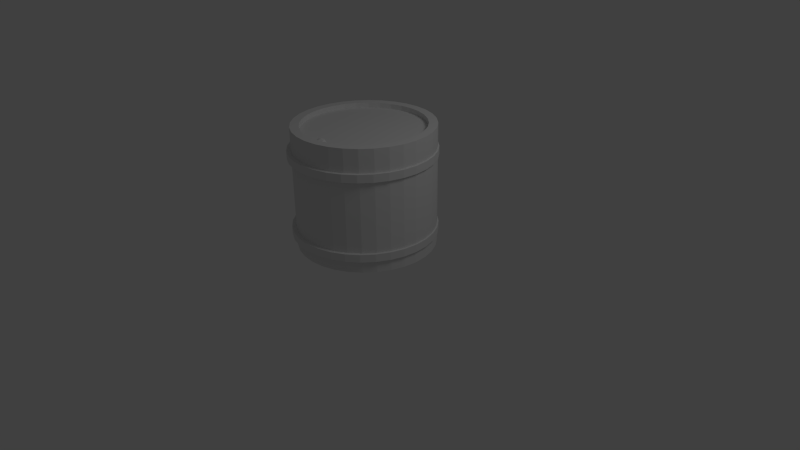 # Source: Barrel.blend  (saved by Blender 2.58.0; exported with 4.5.12 LTS)
import bpy
from mathutils import Matrix  # noqa: F401  (used for matrix-valued properties, if any)

bpy.ops.wm.read_factory_settings(use_empty=True)
scene = bpy.context.scene
scene.name = 'Scene'

# ---- collections
col_collection_1 = bpy.data.collections.new('Collection 1'); scene.collection.children.link(col_collection_1)

# ---- world
world_world = bpy.data.worlds.new('World'); scene.world = world_world
world_world.color = (0.05088, 0.05088, 0.05088)
world_world.use_sun_shadow = False
world_world.sun_shadow_jitter_overblur = 0.0
world_world.cycles.sampling_method = 'MANUAL'
world_world.cycles.sample_map_resolution = 256

# ---- cameras
cam_camera = bpy.data.cameras.new('Camera')
cam_camera.clip_end = 100.0
cam_camera.lens = 35.0
cam_camera.ortho_scale = 7.314
cam_camera.dof.focus_distance = 0.0
cam_camera.dof.aperture_fstop = 128.0

# ---- lights
light_lamp = bpy.data.lights.new('Lamp', 'POINT')
light_lamp.transmission_factor = 0.0
light_lamp.cutoff_distance = 30.0
light_lamp.energy = 100.0
light_lamp.shadow_buffer_clip_start = 1.001
light_lamp.shadow_soft_size = 1.0
light_lamp.shadow_maximum_resolution = 0.006
light_lamp.use_absolute_resolution = True
light_lamp.cycles.use_multiple_importance_sampling = False

# ---- meshes
me_circle = bpy.data.meshes.new('Circle')
me_circle.from_pydata([(0.0, 1.0, 0.0), (0.1951, 0.9808, 0.0), (0.3827, 0.9239, 0.0), (0.5556, 0.8315, 0.0), (0.7071, 0.7071, 0.0), (0.8315, 0.5556, 0.0), (0.9239, 0.3827, 0.0), (0.9808, 0.1951, 0.0), (1.0, 7.55e-08, 0.0), (0.9808, -0.1951, 0.0), (0.9239, -0.3827, 0.0), (0.8315, -0.5556, 0.0), (0.7071, -0.7071, 0.0), (0.5556, -0.8315, 0.0), (0.3827, -0.9239, 0.0), (0.1951, -0.9808, 0.0), (-3.258e-07, -1.0, 0.0), (-0.1951, -0.9808, 0.0), (-0.3827, -0.9239, 0.0), (-0.5556, -0.8315, 0.0), (-0.7071, -0.7071, 0.0), (-0.8315, -0.5556, 0.0), (-0.9239, -0.3827, 0.0), (-0.9808, -0.1951, 0.0), (-1.0, 9.656e-07, 0.0), (-0.9808, 0.1951, 0.0), (-0.9239, 0.3827, 0.0), (-0.8315, 0.5556, 0.0), (-0.7071, 0.7071, 0.0), (-0.5556, 0.8315, 0.0), (-0.3827, 0.9239, 0.0), (-0.1951, 0.9808, 0.0), (0.0, 0.0, 0.0), (-0.1951, 0.9808, 1.75), (-0.3827, 0.9239, 1.75), (-0.5556, 0.8315, 1.75), (-0.7071, 0.7071, 1.75), (-0.8315, 0.5556, 1.75), (-0.9239, 0.3827, 1.75), (-0.9808, 0.1951, 1.75), (-1.0, 9.656e-07, 1.75), (-0.9808, -0.1951, 1.75), (-0.9239, -0.3827, 1.75), (-0.8315, -0.5556, 1.75), (-0.7071, -0.7071, 1.75), (-0.5556, -0.8315, 1.75), (-0.3827, -0.9239, 1.75), (-0.1951, -0.9808, 1.75), (-3.258e-07, -1.0, 1.75), (0.1951, -0.9808, 1.75), (0.3827, -0.9239, 1.75), (0.5556, -0.8315, 1.75), (0.7071, -0.7071, 1.75), (0.8315, -0.5556, 1.75), (0.9239, -0.3827, 1.75), (0.9808, -0.1951, 1.75), (1.0, 7.55e-08, 1.75), (0.9808, 0.1951, 1.75), (0.9239, 0.3827, 1.75), (0.8315, 0.5556, 1.75), (0.7071, 0.7071, 1.75), (0.5556, 0.8315, 1.75), (0.3827, 0.9239, 1.75), (0.1951, 0.9808, 1.75), (0.0, 1.0, 1.75), (-0.09754, 0.9904, 1.75), (-0.2889, 0.9523, 1.75), (-0.4691, 0.8777, 1.75), (-0.6313, 0.7693, 1.75), (-0.7693, 0.6313, 1.75), (-0.8777, 0.4691, 1.75), (-0.9523, 0.2889, 1.75), (-0.9904, 0.09755, 1.75), (-0.9904, -0.09754, 1.75), (-0.9523, -0.2889, 1.75), (-0.8777, -0.4691, 1.75), (-0.7693, -0.6313, 1.75), (-0.6313, -0.7693, 1.75), (-0.4691, -0.8777, 1.75), (-0.2889, -0.9523, 1.75), (-0.09755, -0.9904, 1.75), (0.09754, -0.9904, 1.75), (0.2889, -0.9523, 1.75), (0.4691, -0.8777, 1.75), (0.6313, -0.7693, 1.75), (0.7693, -0.6313, 1.75), (0.8777, -0.4691, 1.75), (0.9523, -0.2889, 1.75), (0.9904, -0.09755, 1.75), (0.9904, 0.09755, 1.75), (0.9523, 0.2889, 1.75), (0.8777, 0.4691, 1.75), (0.7693, 0.6313, 1.75), (0.6313, 0.7693, 1.75), (0.4691, 0.8777, 1.75), (0.2889, 0.9523, 1.75), (0.09755, 0.9904, 1.75), (-0.04877, 0.9952, 1.75), (-0.1463, 0.9856, 1.75), (-0.3358, 0.9381, 1.75), (-0.242, 0.9666, 1.75), (-0.5123, 0.8546, 1.75), (-0.4259, 0.9008, 1.75), (-0.6692, 0.7382, 1.75), (-0.5935, 0.8004, 1.75), (-0.8004, 0.5935, 1.75), (-0.7382, 0.6692, 1.75), (-0.8546, 0.5123, 1.75), (-0.9008, 0.4259, 1.75), (-0.9666, 0.242, 1.75), (-0.9381, 0.3358, 1.75), (-0.9856, 0.1463, 1.75), (-0.9952, 0.04877, 1.75), (-0.9856, -0.1463, 1.75), (-0.9952, -0.04877, 1.75), (-0.9666, -0.242, 1.75), (-0.9381, -0.3358, 1.75), (-0.9008, -0.4259, 1.75), (-0.8546, -0.5123, 1.75), (-0.7382, -0.6692, 1.75), (-0.8004, -0.5935, 1.75), (-0.5935, -0.8004, 1.75), (-0.6692, -0.7382, 1.75), (-0.4259, -0.9008, 1.75), (-0.5123, -0.8546, 1.75), (-0.242, -0.9666, 1.75), (-0.3358, -0.9381, 1.75), (-0.04877, -0.9952, 1.75), (-0.1463, -0.9856, 1.75), (0.04877, -0.9952, 1.75), (0.1463, -0.9856, 1.75), (0.242, -0.9666, 1.75), (0.3358, -0.9381, 1.75), (0.4259, -0.9008, 1.75), (0.5123, -0.8546, 1.75), (0.5935, -0.8004, 1.75), (0.6692, -0.7382, 1.75), (0.7382, -0.6692, 1.75), (0.8004, -0.5935, 1.75), (0.8546, -0.5123, 1.75), (0.9008, -0.4259, 1.75), (0.9381, -0.3358, 1.75), (0.9666, -0.242, 1.75), (0.9856, -0.1463, 1.75), (0.9952, -0.04877, 1.75), (0.9952, 0.04877, 1.75), (0.9856, 0.1463, 1.75), (0.9666, 0.242, 1.75), (0.9381, 0.3358, 1.75), (0.9008, 0.4259, 1.75), (0.8546, 0.5123, 1.75), (0.8004, 0.5935, 1.75), (0.7382, 0.6692, 1.75), (0.6692, 0.7382, 1.75), (0.5935, 0.8004, 1.75), (0.5123, 0.8546, 1.75), (0.4259, 0.9008, 1.75), (0.3358, 0.9381, 1.75), (0.242, 0.9666, 1.75), (0.1463, 0.9856, 1.75), (0.04877, 0.9952, 1.75), (-0.02439, 0.9976, 1.75), (-0.07316, 0.9928, 1.75), (-0.1707, 0.9832, 1.75), (-0.1219, 0.988, 1.75), (-0.3592, 0.931, 1.75), (-0.3123, 0.9452, 1.75), (-0.2185, 0.9737, 1.75), (-0.2654, 0.9594, 1.75), (-0.534, 0.843, 1.75), (-0.4907, 0.8661, 1.75), (-0.4043, 0.9123, 1.75), (-0.4475, 0.8892, 1.75), (-0.6882, 0.7227, 1.75), (-0.6503, 0.7537, 1.75), (-0.5745, 0.8159, 1.75), (-0.6124, 0.7848, 1.75), (-0.8159, 0.5745, 1.75), (-0.7848, 0.6124, 1.75), (-0.7227, 0.6882, 1.75), (-0.7537, 0.6503, 1.75), (-0.843, 0.534, 1.75), (-0.8661, 0.4907, 1.75), (-0.9123, 0.4043, 1.75), (-0.8892, 0.4475, 1.75), (-0.9737, 0.2185, 1.75), (-0.9594, 0.2654, 1.75), (-0.931, 0.3592, 1.75), (-0.9452, 0.3123, 1.75), (-0.9832, 0.1707, 1.75), (-0.988, 0.1219, 1.75), (-0.9976, 0.02439, 1.75), (-0.9928, 0.07316, 1.75), (-0.9832, -0.1707, 1.75), (-0.988, -0.1219, 1.75), (-0.9976, -0.02439, 1.75), (-0.9928, -0.07316, 1.75), (-0.9737, -0.2185, 1.75), (-0.9594, -0.2654, 1.75), (-0.931, -0.3592, 1.75), (-0.9452, -0.3123, 1.75), (-0.9123, -0.4043, 1.75), (-0.8892, -0.4475, 1.75), (-0.843, -0.534, 1.75), (-0.8661, -0.4907, 1.75), (-0.7227, -0.6882, 1.75), (-0.7537, -0.6503, 1.75), (-0.8159, -0.5745, 1.75), (-0.7848, -0.6124, 1.75), (-0.5745, -0.8159, 1.75), (-0.6124, -0.7848, 1.75), (-0.6882, -0.7227, 1.75), (-0.6503, -0.7537, 1.75), (-0.4043, -0.9123, 1.75), (-0.4475, -0.8892, 1.75), (-0.534, -0.843, 1.75), (-0.4907, -0.8661, 1.75), (-0.2185, -0.9737, 1.75), (-0.2654, -0.9594, 1.75), (-0.3592, -0.931, 1.75), (-0.3123, -0.9452, 1.75), (-0.02439, -0.9976, 1.75), (-0.07316, -0.9928, 1.75), (-0.1707, -0.9832, 1.75), (-0.1219, -0.988, 1.75), (0.02439, -0.9976, 1.75), (0.07316, -0.9928, 1.75), (0.1707, -0.9832, 1.75), (0.1219, -0.988, 1.75), (0.2185, -0.9737, 1.75), (0.2654, -0.9594, 1.75), (0.3592, -0.931, 1.75), (0.3123, -0.9452, 1.75), (0.4043, -0.9123, 1.75), (0.4475, -0.8892, 1.75), (0.534, -0.843, 1.75), (0.4907, -0.8661, 1.75), (0.5745, -0.8159, 1.75), (0.6124, -0.7848, 1.75), (0.6882, -0.7227, 1.75), (0.6503, -0.7537, 1.75), (0.7227, -0.6882, 1.75), (0.7537, -0.6503, 1.75), (0.8159, -0.5745, 1.75), (0.7848, -0.6124, 1.75), (0.843, -0.534, 1.75), (0.8661, -0.4907, 1.75), (0.9123, -0.4043, 1.75), (0.8892, -0.4475, 1.75), (0.931, -0.3592, 1.75), (0.9452, -0.3123, 1.75), (0.9737, -0.2185, 1.75), (0.9594, -0.2654, 1.75), (0.9832, -0.1707, 1.75), (0.988, -0.1219, 1.75), (0.9976, -0.02439, 1.75), (0.9928, -0.07316, 1.75), (0.9976, 0.02439, 1.75), (0.9928, 0.07316, 1.75), (0.9832, 0.1707, 1.75), (0.988, 0.1219, 1.75), (0.9737, 0.2185, 1.75), (0.9594, 0.2654, 1.75), (0.931, 0.3592, 1.75), (0.9452, 0.3123, 1.75), (0.9123, 0.4043, 1.75), (0.8892, 0.4475, 1.75), (0.843, 0.534, 1.75), (0.8661, 0.4907, 1.75), (0.8159, 0.5745, 1.75), (0.7848, 0.6124, 1.75), (0.7227, 0.6882, 1.75), (0.7537, 0.6503, 1.75), (0.6882, 0.7227, 1.75), (0.6503, 0.7537, 1.75), (0.5745, 0.8159, 1.75), (0.6124, 0.7848, 1.75), (0.534, 0.843, 1.75), (0.4907, 0.8661, 1.75), (0.4043, 0.9123, 1.75), (0.4475, 0.8892, 1.75), (0.3592, 0.931, 1.75), (0.3123, 0.9452, 1.75), (0.2185, 0.9737, 1.75), (0.2654, 0.9594, 1.75), (0.1707, 0.9832, 1.75), (0.1219, 0.988, 1.75), (0.02439, 0.9976, 1.75), (0.07316, 0.9928, 1.75), (0.0, 0.875, 1.75), (0.1707, 0.8582, 1.75), (0.3348, 0.8084, 1.75), (0.4861, 0.7275, 1.75), (0.6187, 0.6187, 1.75), (0.7275, 0.4861, 1.75), (0.8084, 0.3348, 1.75), (0.8582, 0.1707, 1.75), (0.875, 6.606e-08, 1.75), (0.8582, -0.1707, 1.75), (0.8084, -0.3348, 1.75), (0.7275, -0.4861, 1.75), (0.6187, -0.6187, 1.75), (0.4861, -0.7275, 1.75), (0.3348, -0.8084, 1.75), (0.1707, -0.8582, 1.75), (-2.851e-07, -0.875, 1.75), (-0.1707, -0.8582, 1.75), (-0.3348, -0.8084, 1.75), (-0.4861, -0.7275, 1.75), (-0.6187, -0.6187, 1.75), (-0.7275, -0.4861, 1.75), (-0.8084, -0.3348, 1.75), (-0.8582, -0.1707, 1.75), (-0.875, 8.449e-07, 1.75), (-0.8582, 0.1707, 1.75), (-0.8084, 0.3348, 1.75), (-0.7275, 0.4861, 1.75), (-0.6187, 0.6187, 1.75), (-0.4861, 0.7275, 1.75), (-0.3348, 0.8084, 1.75), (-0.1707, 0.8582, 1.75), (0.09755, 0.8654, 1.75), (0.07316, 0.8678, 1.75), (0.2645, 0.8297, 1.75), (0.2411, 0.8368, 1.75), (0.4213, 0.7622, 1.75), (0.3997, 0.7737, 1.75), (0.5619, 0.6654, 1.75), (0.543, 0.6809, 1.75), (0.6809, 0.543, 1.75), (0.6654, 0.5619, 1.75), (0.7737, 0.3997, 1.75), (0.7622, 0.4213, 1.75), (0.8368, 0.2411, 1.75), (0.8297, 0.2645, 1.75), (0.8678, 0.07316, 1.75), (0.8654, 0.09755, 1.75), (0.8654, -0.09755, 1.75), (0.8678, -0.07316, 1.75), (0.8297, -0.2645, 1.75), (0.8368, -0.2411, 1.75), (0.7622, -0.4213, 1.75), (0.7737, -0.3997, 1.75), (0.6654, -0.5619, 1.75), (0.6809, -0.543, 1.75), (0.543, -0.6809, 1.75), (0.5619, -0.6654, 1.75), (0.3997, -0.7737, 1.75), (0.4213, -0.7622, 1.75), (0.2411, -0.8368, 1.75), (0.2645, -0.8297, 1.75), (0.07316, -0.8678, 1.75), (0.09754, -0.8654, 1.75), (-0.09755, -0.8654, 1.75), (-0.07316, -0.8678, 1.75), (-0.2645, -0.8297, 1.75), (-0.2411, -0.8368, 1.75), (-0.4213, -0.7622, 1.75), (-0.3997, -0.7737, 1.75), (-0.5619, -0.6654, 1.75), (-0.543, -0.6809, 1.75), (-0.6809, -0.5429, 1.75), (-0.6654, -0.5619, 1.75), (-0.7737, -0.3997, 1.75), (-0.7622, -0.4213, 1.75), (-0.8368, -0.2411, 1.75), (-0.8297, -0.2645, 1.75), (-0.8678, -0.07316, 1.75), (-0.8654, -0.09754, 1.75), (-0.8654, 0.09755, 1.75), (-0.8678, 0.07316, 1.75), (-0.8297, 0.2645, 1.75), (-0.8368, 0.2411, 1.75), (-0.7622, 0.4213, 1.75), (-0.7737, 0.3997, 1.75), (-0.6654, 0.5619, 1.75), (-0.6809, 0.543, 1.75), (-0.5429, 0.6809, 1.75), (-0.5619, 0.6654, 1.75), (-0.3997, 0.7737, 1.75), (-0.4213, 0.7622, 1.75), (-0.2411, 0.8368, 1.75), (-0.2645, 0.8297, 1.75), (-0.07316, 0.8678, 1.75), (-0.09754, 0.8654, 1.75), (0.1463, 0.8606, 1.75), (0.1219, 0.863, 1.75), (0.04877, 0.8702, 1.75), (0.02439, 0.8726, 1.75), (0.3114, 0.8155, 1.75), (0.2879, 0.8226, 1.75), (0.2176, 0.844, 1.75), (0.1942, 0.8511, 1.75), (0.4645, 0.7391, 1.75), (0.4429, 0.7506, 1.75), (0.3781, 0.7853, 1.75), (0.3565, 0.7968, 1.75), (0.5998, 0.6343, 1.75), (0.5808, 0.6498, 1.75), (0.524, 0.6964, 1.75), (0.5051, 0.712, 1.75), (0.712, 0.5051, 1.75), (0.6964, 0.524, 1.75), (0.6498, 0.5808, 1.75), (0.6343, 0.5998, 1.75), (0.7968, 0.3565, 1.75), (0.7853, 0.3781, 1.75), (0.7506, 0.4429, 1.75), (0.7391, 0.4645, 1.75), (0.8511, 0.1942, 1.75), (0.844, 0.2176, 1.75), (0.8226, 0.2879, 1.75), (0.8155, 0.3114, 1.75), (0.8726, 0.02439, 1.75), (0.8702, 0.04877, 1.75), (0.863, 0.1219, 1.75), (0.8606, 0.1463, 1.75), (0.8606, -0.1463, 1.75), (0.863, -0.1219, 1.75), (0.8702, -0.04877, 1.75), (0.8726, -0.02439, 1.75), (0.8155, -0.3114, 1.75), (0.8226, -0.2879, 1.75), (0.844, -0.2176, 1.75), (0.8511, -0.1942, 1.75), (0.7391, -0.4645, 1.75), (0.7506, -0.4429, 1.75), (0.7853, -0.3781, 1.75), (0.7968, -0.3565, 1.75), (0.6343, -0.5998, 1.75), (0.6498, -0.5808, 1.75), (0.6964, -0.524, 1.75), (0.712, -0.5051, 1.75), (0.5051, -0.712, 1.75), (0.524, -0.6964, 1.75), (0.5808, -0.6498, 1.75), (0.5998, -0.6343, 1.75), (0.3565, -0.7968, 1.75), (0.3781, -0.7853, 1.75), (0.4429, -0.7506, 1.75), (0.4645, -0.7391, 1.75), (0.1942, -0.8511, 1.75), (0.2176, -0.844, 1.75), (0.2879, -0.8226, 1.75), (0.3114, -0.8155, 1.75), (0.02439, -0.8726, 1.75), (0.04877, -0.8702, 1.75), (0.1219, -0.863, 1.75), (0.1463, -0.8606, 1.75), (-0.1463, -0.8606, 1.75), (-0.1219, -0.863, 1.75), (-0.04877, -0.8702, 1.75), (-0.02439, -0.8726, 1.75), (-0.3114, -0.8155, 1.75), (-0.288, -0.8226, 1.75), (-0.2176, -0.844, 1.75), (-0.1942, -0.8511, 1.75), (-0.4645, -0.7391, 1.75), (-0.4429, -0.7506, 1.75), (-0.3781, -0.7853, 1.75), (-0.3565, -0.7968, 1.75), (-0.5998, -0.6343, 1.75), (-0.5808, -0.6498, 1.75), (-0.524, -0.6964, 1.75), (-0.5051, -0.712, 1.75), (-0.712, -0.5051, 1.75), (-0.6964, -0.524, 1.75), (-0.6498, -0.5808, 1.75), (-0.6343, -0.5998, 1.75), (-0.7968, -0.3565, 1.75), (-0.7853, -0.3781, 1.75), (-0.7506, -0.4429, 1.75), (-0.7391, -0.4645, 1.75), (-0.8511, -0.1942, 1.75), (-0.844, -0.2176, 1.75), (-0.8226, -0.2879, 1.75), (-0.8155, -0.3114, 1.75), (-0.8726, -0.02439, 1.75), (-0.8702, -0.04877, 1.75), (-0.863, -0.1219, 1.75), (-0.8606, -0.1463, 1.75), (-0.8606, 0.1463, 1.75), (-0.863, 0.1219, 1.75), (-0.8702, 0.04877, 1.75), (-0.8726, 0.02439, 1.75), (-0.8155, 0.3114, 1.75), (-0.8226, 0.288, 1.75), (-0.844, 0.2176, 1.75), (-0.8511, 0.1942, 1.75), (-0.7391, 0.4645, 1.75), (-0.7506, 0.4429, 1.75), (-0.7853, 0.3781, 1.75), (-0.7968, 0.3565, 1.75), (-0.6343, 0.5998, 1.75), (-0.6498, 0.5808, 1.75), (-0.6964, 0.524, 1.75), (-0.712, 0.5051, 1.75), (-0.5051, 0.712, 1.75), (-0.524, 0.6964, 1.75), (-0.5808, 0.6498, 1.75), (-0.5998, 0.6343, 1.75), (-0.3565, 0.7968, 1.75), (-0.3781, 0.7853, 1.75), (-0.4429, 0.7506, 1.75), (-0.4645, 0.7391, 1.75), (-0.1942, 0.8511, 1.75), (-0.2176, 0.844, 1.75), (-0.2879, 0.8226, 1.75), (-0.3114, 0.8155, 1.75), (-0.1463, 0.8606, 1.75), (-0.1219, 0.863, 1.75), (-0.04877, 0.8702, 1.75), (-0.02439, 0.8726, 1.75), (0.0, 0.875, 1.676), (-0.02439, 0.8726, 1.676), (-0.04877, 0.8702, 1.676), (-0.07316, 0.8678, 1.676), (-0.09754, 0.8654, 1.676), (-0.1219, 0.863, 1.676), (-0.1463, 0.8606, 1.676), (-0.1707, 0.8582, 1.676), (-0.2645, 0.8297, 1.676), (-0.2879, 0.8226, 1.676), (-0.3348, 0.8084, 1.676), (-0.3114, 0.8155, 1.676), (-0.2411, 0.8368, 1.676), (-0.1942, 0.8511, 1.676), (-0.2176, 0.844, 1.676), (-0.4213, 0.7622, 1.676), (-0.4429, 0.7506, 1.676), (-0.4861, 0.7275, 1.676), (-0.4645, 0.7391, 1.676), (-0.3997, 0.7737, 1.676), (-0.3565, 0.7968, 1.676), (-0.3781, 0.7853, 1.676), (-0.5619, 0.6654, 1.676), (-0.5808, 0.6498, 1.676), (-0.6187, 0.6187, 1.676), (-0.5998, 0.6343, 1.676), (-0.5429, 0.6809, 1.676), (-0.5051, 0.712, 1.676), (-0.524, 0.6964, 1.676), (-0.6809, 0.543, 1.676), (-0.6964, 0.524, 1.676), (-0.7275, 0.4861, 1.676), (-0.712, 0.5051, 1.676), (-0.6654, 0.5619, 1.676), (-0.6343, 0.5998, 1.676), (-0.6498, 0.5808, 1.676), (-0.7737, 0.3997, 1.676), (-0.7853, 0.3781, 1.676), (-0.8084, 0.3348, 1.676), (-0.7968, 0.3565, 1.676), (-0.7622, 0.4213, 1.676), (-0.7391, 0.4645, 1.676), (-0.7506, 0.4429, 1.676), (-0.8368, 0.2411, 1.676), (-0.844, 0.2176, 1.676), (-0.8582, 0.1707, 1.676), (-0.8511, 0.1942, 1.676), (-0.8297, 0.2645, 1.676), (-0.8155, 0.3114, 1.676), (-0.8226, 0.288, 1.676), (-0.8678, 0.07316, 1.676), (-0.8702, 0.04877, 1.676), (-0.875, 8.449e-07, 1.676), (-0.8726, 0.02439, 1.676), (-0.8654, 0.09755, 1.676), (-0.8606, 0.1463, 1.676), (-0.863, 0.1219, 1.676), (-0.8654, -0.09754, 1.676), (-0.863, -0.1219, 1.676), (-0.8582, -0.1707, 1.676), (-0.8606, -0.1463, 1.676), (-0.8678, -0.07316, 1.676), (-0.8726, -0.02439, 1.676), (-0.8702, -0.04877, 1.676), (-0.8297, -0.2645, 1.676), (-0.8226, -0.2879, 1.676), (-0.8084, -0.3348, 1.676), (-0.8155, -0.3114, 1.676), (-0.8368, -0.2411, 1.676), (-0.8511, -0.1942, 1.676), (-0.844, -0.2176, 1.676), (-0.7622, -0.4213, 1.676), (-0.7506, -0.4429, 1.676), (-0.7275, -0.4861, 1.676), (-0.7391, -0.4645, 1.676), (-0.7737, -0.3997, 1.676), (-0.7968, -0.3565, 1.676), (-0.7853, -0.3781, 1.676), (-0.6654, -0.5619, 1.676), (-0.6498, -0.5808, 1.676), (-0.6187, -0.6187, 1.676), (-0.6343, -0.5998, 1.676), (-0.6809, -0.5429, 1.676), (-0.712, -0.5051, 1.676), (-0.6964, -0.524, 1.676), (-0.543, -0.6809, 1.676), (-0.524, -0.6964, 1.676), (-0.4861, -0.7275, 1.676), (-0.5051, -0.712, 1.676), (-0.5619, -0.6654, 1.676), (-0.5998, -0.6343, 1.676), (-0.5808, -0.6498, 1.676), (-0.3997, -0.7737, 1.676), (-0.3781, -0.7853, 1.676), (-0.3348, -0.8084, 1.676), (-0.3565, -0.7968, 1.676), (-0.4213, -0.7622, 1.676), (-0.4645, -0.7391, 1.676), (-0.4429, -0.7506, 1.676), (-0.2411, -0.8368, 1.676), (-0.2176, -0.844, 1.676), (-0.1707, -0.8582, 1.676), (-0.1942, -0.8511, 1.676), (-0.2645, -0.8297, 1.676), (-0.3114, -0.8155, 1.676), (-0.288, -0.8226, 1.676), (-0.07316, -0.8678, 1.676), (-0.04877, -0.8702, 1.676), (-2.851e-07, -0.875, 1.676), (-0.02439, -0.8726, 1.676), (-0.09755, -0.8654, 1.676), (-0.1463, -0.8606, 1.676), (-0.1219, -0.863, 1.676), (0.09754, -0.8654, 1.676), (0.1219, -0.863, 1.676), (0.1707, -0.8582, 1.676), (0.1463, -0.8606, 1.676), (0.07316, -0.8678, 1.676), (0.02439, -0.8726, 1.676), (0.04877, -0.8702, 1.676), (0.2645, -0.8297, 1.676), (0.2879, -0.8226, 1.676), (0.3348, -0.8084, 1.676), (0.3114, -0.8155, 1.676), (0.2411, -0.8368, 1.676), (0.1942, -0.8511, 1.676), (0.2176, -0.844, 1.676), (0.4213, -0.7622, 1.676), (0.4429, -0.7506, 1.676), (0.4861, -0.7275, 1.676), (0.4645, -0.7391, 1.676), (0.3997, -0.7737, 1.676), (0.3565, -0.7968, 1.676), (0.3781, -0.7853, 1.676), (0.5619, -0.6654, 1.676), (0.5808, -0.6498, 1.676), (0.6187, -0.6187, 1.676), (0.5998, -0.6343, 1.676), (0.543, -0.6809, 1.676), (0.5051, -0.712, 1.676), (0.524, -0.6964, 1.676), (0.6809, -0.543, 1.676), (0.6964, -0.524, 1.676), (0.7275, -0.4861, 1.676), (0.712, -0.5051, 1.676), (0.6654, -0.5619, 1.676), (0.6343, -0.5998, 1.676), (0.6498, -0.5808, 1.676), (0.7737, -0.3997, 1.676), (0.7853, -0.3781, 1.676), (0.8084, -0.3348, 1.676), (0.7968, -0.3565, 1.676), (0.7622, -0.4213, 1.676), (0.7391, -0.4645, 1.676), (0.7506, -0.4429, 1.676), (0.8368, -0.2411, 1.676), (0.844, -0.2176, 1.676), (0.8582, -0.1707, 1.676), (0.8511, -0.1942, 1.676), (0.8297, -0.2645, 1.676), (0.8155, -0.3114, 1.676), (0.8226, -0.2879, 1.676), (0.8678, -0.07316, 1.676), (0.8702, -0.04877, 1.676), (0.875, 6.606e-08, 1.676), (0.8726, -0.02439, 1.676), (0.8654, -0.09755, 1.676), (0.8606, -0.1463, 1.676), (0.863, -0.1219, 1.676), (0.8654, 0.09755, 1.676), (0.863, 0.1219, 1.676), (0.8582, 0.1707, 1.676), (0.8606, 0.1463, 1.676), (0.8678, 0.07316, 1.676), (0.8726, 0.02439, 1.676), (0.8702, 0.04877, 1.676), (0.8297, 0.2645, 1.676), (0.8226, 0.2879, 1.676), (0.8084, 0.3348, 1.676), (0.8155, 0.3114, 1.676), (0.8368, 0.2411, 1.676), (0.8511, 0.1942, 1.676), (0.844, 0.2176, 1.676), (0.7622, 0.4213, 1.676), (0.7506, 0.4429, 1.676), (0.7275, 0.4861, 1.676), (0.7391, 0.4645, 1.676), (0.7737, 0.3997, 1.676), (0.7968, 0.3565, 1.676), (0.7853, 0.3781, 1.676), (0.6654, 0.5619, 1.676), (0.6498, 0.5808, 1.676), (0.6187, 0.6187, 1.676), (0.6343, 0.5998, 1.676), (0.6809, 0.543, 1.676), (0.712, 0.5051, 1.676), (0.6964, 0.524, 1.676), (0.543, 0.6809, 1.676), (0.524, 0.6964, 1.676), (0.4861, 0.7275, 1.676), (0.5051, 0.712, 1.676), (0.5619, 0.6654, 1.676), (0.5998, 0.6343, 1.676), (0.5808, 0.6498, 1.676), (0.3997, 0.7737, 1.676), (0.3781, 0.7853, 1.676), (0.3348, 0.8084, 1.676), (0.3565, 0.7968, 1.676), (0.4213, 0.7622, 1.676), (0.4645, 0.7391, 1.676), (0.4429, 0.7506, 1.676), (0.2411, 0.8368, 1.676), (0.2176, 0.844, 1.676), (0.1707, 0.8582, 1.676), (0.1942, 0.8511, 1.676), (0.2645, 0.8297, 1.676), (0.3114, 0.8155, 1.676), (0.2879, 0.8226, 1.676), (0.07316, 0.8678, 1.676), (0.04877, 0.8702, 1.676), (0.02439, 0.8726, 1.676), (0.09755, 0.8654, 1.676), (0.1463, 0.8606, 1.676), (0.1219, 0.863, 1.676), (-0.02439, 0.6226, 1.676), (-0.02439, 0.7476, 1.676), (-0.04877, 0.7452, 1.676), (0.0, 0.5, 1.676), (0.0, 0.625, 1.676), (0.0, 0.75, 1.676), (-0.1219, 0.613, 1.676), (-0.1219, 0.738, 1.676), (-0.1463, 0.7356, 1.676), (-0.09754, 0.4904, 1.676), (-0.09754, 0.6154, 1.676), (-0.09754, 0.7404, 1.676), (-0.07316, 0.7428, 1.676), (-0.07316, 0.6178, 1.676), (-0.07316, 0.4928, 1.676), (-0.04877, 0.4952, 1.676), (-0.04877, 0.6202, 1.676), (-0.02439, 0.4976, 1.676), (-0.02439, 0.1226, 1.676), (-0.02439, 0.2476, 1.676), (-0.04877, 0.2452, 1.676), (0.0, 0.0, 1.676), (0.0, 0.125, 1.676), (0.0, 0.25, 1.676), (-0.02439, 0.3726, 1.676), (0.0, 0.375, 1.676), (-0.04877, 0.3702, 1.676), (-0.07316, 0.3678, 1.676), (-0.2401, 0.7071, 1.676), (-0.287, 0.6929, 1.676), (-0.2636, 0.7, 1.676), (-0.2157, 0.5845, 1.676), (-0.2392, 0.5774, 1.676), (-0.1913, 0.4619, 1.676), (-0.09661, 0.3607, 1.676), (-0.121, 0.4833, 1.676), (-0.1444, 0.4762, 1.676), (-0.1201, 0.3536, 1.676), (-0.1435, 0.3465, 1.676), (-0.09567, 0.231, 1.676), (-0.1679, 0.4691, 1.676), (-0.07222, 0.2381, 1.676), (-0.04784, 0.1155, 1.676), (-0.1923, 0.5917, 1.676), (-0.1688, 0.5988, 1.676), (-0.1454, 0.6059, 1.676), (-0.1932, 0.7214, 1.676), (-0.2167, 0.7142, 1.676), (-0.1698, 0.7285, 1.676), (-0.3735, 0.6467, 1.676), (-0.4167, 0.6236, 1.676), (-0.3951, 0.6352, 1.676), (-0.3256, 0.5312, 1.676), (-0.3472, 0.5197, 1.676), (-0.2778, 0.4157, 1.676), (-0.1651, 0.3349, 1.676), (-0.213, 0.4504, 1.676), (-0.2346, 0.4388, 1.676), (-0.1867, 0.3234, 1.676), (-0.2083, 0.3118, 1.676), (-0.1389, 0.2079, 1.676), (-0.2562, 0.4273, 1.676), (-0.1173, 0.2194, 1.676), (-0.06945, 0.1039, 1.676), (-0.304, 0.5428, 1.676), (-0.2824, 0.5543, 1.676), (-0.2608, 0.5659, 1.676), (-0.3302, 0.6698, 1.676), (-0.3518, 0.6583, 1.676), (-0.3086, 0.6814, 1.676), (-0.4924, 0.5614, 1.676), (-0.5303, 0.5303, 1.676), (-0.5114, 0.5459, 1.676), (-0.423, 0.4575, 1.676), (-0.4419, 0.4419, 1.676), (-0.3536, 0.3536, 1.676), (-0.2273, 0.2963, 1.676), (-0.2967, 0.4002, 1.676), (-0.3157, 0.3846, 1.676), (-0.2462, 0.2807, 1.676), (-0.2652, 0.2652, 1.676), (-0.1768, 0.1768, 1.676), (-0.3346, 0.3691, 1.676), (-0.1578, 0.1923, 1.676), (-0.08839, 0.08839, 1.676), (-0.4041, 0.473, 1.676), (-0.3851, 0.4886, 1.676), (-0.3662, 0.5041, 1.676), (-0.4546, 0.5925, 1.676), (-0.4735, 0.577, 1.676), (-0.4356, 0.6081, 1.676), (-0.5925, 0.4546, 1.676), (-0.6236, 0.4167, 1.676), (-0.6081, 0.4356, 1.676), (-0.5041, 0.3662, 1.676), (-0.5197, 0.3472, 1.676), (-0.4157, 0.2778, 1.676), (-0.2807, 0.2462, 1.676), (-0.3691, 0.3346, 1.676), (-0.3846, 0.3157, 1.676), (-0.2963, 0.2273, 1.676), (-0.3118, 0.2083, 1.676), (-0.2079, 0.1389, 1.676), (-0.4002, 0.2967, 1.676), (-0.1923, 0.1578, 1.676), (-0.1039, 0.06945, 1.676), (-0.4886, 0.3851, 1.676), (-0.473, 0.4041, 1.676), (-0.4575, 0.423, 1.676), (-0.5614, 0.4924, 1.676), (-0.577, 0.4735, 1.676), (-0.5459, 0.5114, 1.676), (-0.6698, 0.3302, 1.676), (-0.6929, 0.287, 1.676), (-0.6814, 0.3086, 1.676), (-0.5659, 0.2608, 1.676), (-0.5774, 0.2392, 1.676), (-0.4619, 0.1913, 1.676), (-0.3234, 0.1867, 1.676), (-0.4273, 0.2562, 1.676), (-0.4388, 0.2346, 1.676), (-0.3349, 0.1651, 1.676), (-0.3465, 0.1435, 1.676), (-0.231, 0.09567, 1.676), (-0.4504, 0.213, 1.676), (-0.2194, 0.1173, 1.676), (-0.1155, 0.04784, 1.676), (-0.5543, 0.2824, 1.676), (-0.5428, 0.304, 1.676), (-0.5312, 0.3256, 1.676), (-0.6467, 0.3735, 1.676), (-0.6583, 0.3518, 1.676), (-0.6352, 0.3951, 1.676), (-0.7214, 0.1932, 1.676), (-0.7356, 0.1463, 1.676), (-0.7285, 0.1698, 1.676), (-0.6059, 0.1454, 1.676), (-0.613, 0.1219, 1.676), (-0.4904, 0.09755, 1.676), (-0.3536, 0.1201, 1.676), (-0.4691, 0.1679, 1.676), (-0.4762, 0.1444, 1.676), (-0.3607, 0.09661, 1.676), (-0.3678, 0.07316, 1.676), (-0.2452, 0.04877, 1.676), (-0.4833, 0.121, 1.676), (-0.2381, 0.07222, 1.676), (-0.1226, 0.02439, 1.676), (-0.5988, 0.1688, 1.676), (-0.5917, 0.1923, 1.676), (-0.5845, 0.2157, 1.676), (-0.7071, 0.2401, 1.676), (-0.7142, 0.2167, 1.676), (-0.7, 0.2636, 1.676), (-0.7452, 0.04877, 1.676), (-0.75, 7.242e-07, 1.676), (-0.7476, 0.02439, 1.676), (-0.6226, 0.02439, 1.676), (-0.625, 6.035e-07, 1.676), (-0.5, 4.828e-07, 1.676), (-0.3702, 0.04877, 1.676), (-0.4928, 0.07316, 1.676), (-0.4952, 0.04877, 1.676), (-0.3726, 0.02439, 1.676), (-0.375, 3.621e-07, 1.676), (-0.25, 2.414e-07, 1.676), (-0.4976, 0.02439, 1.676), (-0.2476, 0.02439, 1.676), (-0.125, 1.207e-07, 1.676), (-0.6202, 0.04877, 1.676), (-0.6178, 0.07316, 1.676), (-0.6154, 0.09755, 1.676), (-0.7404, 0.09755, 1.676), (-0.7428, 0.07316, 1.676), (-0.738, 0.1219, 1.676), (-0.7404, -0.09754, 1.676), (-0.7356, -0.1463, 1.676), (-0.738, -0.1219, 1.676), (-0.6154, -0.09754, 1.676), (-0.613, -0.1219, 1.676), (-0.4904, -0.09754, 1.676), (-0.3726, -0.02439, 1.676), (-0.4976, -0.02439, 1.676), (-0.4952, -0.04877, 1.676), (-0.3702, -0.04877, 1.676), (-0.3678, -0.07316, 1.676), (-0.2452, -0.04877, 1.676), (-0.4928, -0.07316, 1.676), (-0.2476, -0.02439, 1.676), (-0.1226, -0.02439, 1.676), (-0.6178, -0.07316, 1.676), (-0.6202, -0.04877, 1.676), (-0.6226, -0.02439, 1.676), (-0.7452, -0.04877, 1.676), (-0.7428, -0.07316, 1.676), (-0.7476, -0.02439, 1.676), (-0.7071, -0.2401, 1.676), (-0.6929, -0.287, 1.676), (-0.7, -0.2636, 1.676), (-0.5845, -0.2157, 1.676), (-0.5774, -0.2392, 1.676), (-0.4619, -0.1913, 1.676), (-0.3607, -0.09661, 1.676), (-0.4833, -0.121, 1.676), (-0.4762, -0.1444, 1.676), (-0.3536, -0.1201, 1.676), (-0.3465, -0.1435, 1.676), (-0.231, -0.09567, 1.676), (-0.4691, -0.1679, 1.676), (-0.2381, -0.07222, 1.676), (-0.1155, -0.04784, 1.676), (-0.5917, -0.1923, 1.676), (-0.5988, -0.1688, 1.676), (-0.6059, -0.1454, 1.676), (-0.7214, -0.1932, 1.676), (-0.7142, -0.2167, 1.676), (-0.7285, -0.1698, 1.676), (-0.6467, -0.3735, 1.676), (-0.6236, -0.4167, 1.676), (-0.6352, -0.3951, 1.676), (-0.5312, -0.3256, 1.676), (-0.5197, -0.3472, 1.676), (-0.4157, -0.2778, 1.676), (-0.3349, -0.1651, 1.676), (-0.4504, -0.213, 1.676), (-0.4388, -0.2346, 1.676), (-0.3234, -0.1867, 1.676), (-0.3118, -0.2083, 1.676), (-0.2079, -0.1389, 1.676), (-0.4273, -0.2562, 1.676), (-0.2194, -0.1173, 1.676), (-0.1039, -0.06945, 1.676), (-0.5428, -0.304, 1.676), (-0.5543, -0.2824, 1.676), (-0.5659, -0.2608, 1.676), (-0.6698, -0.3302, 1.676), (-0.6583, -0.3518, 1.676), (-0.6814, -0.3086, 1.676), (-0.5614, -0.4924, 1.676), (-0.5303, -0.5303, 1.676), (-0.5459, -0.5114, 1.676), (-0.4575, -0.423, 1.676), (-0.4419, -0.4419, 1.676), (-0.3536, -0.3536, 1.676), (-0.2963, -0.2273, 1.676), (-0.4002, -0.2967, 1.676), (-0.3846, -0.3157, 1.676), (-0.2807, -0.2462, 1.676), (-0.2652, -0.2652, 1.676), (-0.1768, -0.1768, 1.676), (-0.3691, -0.3346, 1.676), (-0.1923, -0.1578, 1.676), (-0.08839, -0.08839, 1.676), (-0.473, -0.4041, 1.676), (-0.4886, -0.3851, 1.676), (-0.5041, -0.3662, 1.676), (-0.5925, -0.4546, 1.676), (-0.577, -0.4735, 1.676), (-0.6081, -0.4356, 1.676), (-0.4546, -0.5925, 1.676), (-0.4167, -0.6236, 1.676), (-0.4356, -0.6081, 1.676), (-0.3662, -0.5041, 1.676), (-0.3472, -0.5197, 1.676), (-0.2778, -0.4157, 1.676), (-0.2462, -0.2807, 1.676), (-0.3346, -0.3691, 1.676), (-0.3157, -0.3846, 1.676), (-0.2273, -0.2963, 1.676), (-0.2083, -0.3118, 1.676), (-0.1389, -0.2079, 1.676), (-0.2967, -0.4002, 1.676), (-0.1578, -0.1923, 1.676), (-0.06945, -0.1039, 1.676), (-0.3851, -0.4886, 1.676), (-0.4041, -0.473, 1.676), (-0.423, -0.4575, 1.676), (-0.4924, -0.5614, 1.676), (-0.4735, -0.577, 1.676), (-0.5114, -0.5459, 1.676), (-0.3302, -0.6698, 1.676), (-0.287, -0.6929, 1.676), (-0.3086, -0.6814, 1.676), (-0.2608, -0.5659, 1.676), (-0.2392, -0.5774, 1.676), (-0.1913, -0.4619, 1.676), (-0.1867, -0.3234, 1.676), (-0.2562, -0.4273, 1.676), (-0.2346, -0.4388, 1.676), (-0.1651, -0.3349, 1.676), (-0.1435, -0.3465, 1.676), (-0.09567, -0.231, 1.676), (-0.213, -0.4504, 1.676), (-0.1173, -0.2194, 1.676), (-0.04784, -0.1155, 1.676), (-0.2824, -0.5543, 1.676), (-0.304, -0.5428, 1.676), (-0.3256, -0.5312, 1.676), (-0.3735, -0.6467, 1.676), (-0.3518, -0.6583, 1.676), (-0.3951, -0.6352, 1.676), (-0.1932, -0.7214, 1.676), (-0.1463, -0.7356, 1.676), (-0.1698, -0.7285, 1.676), (-0.1454, -0.6059, 1.676), (-0.1219, -0.613, 1.676), (-0.09755, -0.4904, 1.676), (-0.1201, -0.3536, 1.676), (-0.1679, -0.4691, 1.676), (-0.1444, -0.4762, 1.676), (-0.09661, -0.3607, 1.676), (-0.07316, -0.3678, 1.676), (-0.04877, -0.2452, 1.676), (-0.121, -0.4833, 1.676), (-0.07222, -0.2381, 1.676), (-0.02439, -0.1226, 1.676), (-0.1688, -0.5988, 1.676), (-0.1923, -0.5917, 1.676), (-0.2157, -0.5845, 1.676), (-0.2401, -0.7071, 1.676), (-0.2167, -0.7142, 1.676), (-0.2636, -0.7, 1.676), (-0.04877, -0.7452, 1.676), (-2.444e-07, -0.75, 1.676), (-0.02439, -0.7476, 1.676), (-0.02439, -0.6226, 1.676), (-2.037e-07, -0.625, 1.676), (-1.629e-07, -0.5, 1.676), (-0.04877, -0.3702, 1.676), (-0.07316, -0.4928, 1.676), (-0.04877, -0.4952, 1.676), (-0.02439, -0.3726, 1.676), (-1.222e-07, -0.375, 1.676), (-8.146e-08, -0.25, 1.676), (-0.02439, -0.4976, 1.676), (-0.02439, -0.2476, 1.676), (-4.073e-08, -0.125, 1.676), (-0.04877, -0.6202, 1.676), (-0.07316, -0.6178, 1.676), (-0.09755, -0.6154, 1.676), (-0.09755, -0.7404, 1.676), (-0.07316, -0.7428, 1.676), (-0.1219, -0.738, 1.676), (0.09754, -0.7404, 1.676), (0.1463, -0.7356, 1.676), (0.1219, -0.738, 1.676), (0.09754, -0.6154, 1.676), (0.1219, -0.613, 1.676), (0.09755, -0.4904, 1.676), (0.02439, -0.3726, 1.676), (0.02439, -0.4976, 1.676), (0.04877, -0.4952, 1.676), (0.04877, -0.3702, 1.676), (0.07316, -0.3678, 1.676), (0.04877, -0.2452, 1.676), (0.07316, -0.4928, 1.676), (0.02439, -0.2476, 1.676), (0.02439, -0.1226, 1.676), (0.07316, -0.6178, 1.676), (0.04877, -0.6202, 1.676), (0.02439, -0.6226, 1.676), (0.04877, -0.7452, 1.676), (0.07316, -0.7428, 1.676), (0.02439, -0.7476, 1.676), (0.2401, -0.7071, 1.676), (0.287, -0.6929, 1.676), (0.2636, -0.7, 1.676), (0.2157, -0.5845, 1.676), (0.2392, -0.5774, 1.676), (0.1913, -0.4619, 1.676), (0.09661, -0.3607, 1.676), (0.121, -0.4833, 1.676), (0.1444, -0.4762, 1.676), (0.1201, -0.3536, 1.676), (0.1435, -0.3465, 1.676), (0.09567, -0.231, 1.676), (0.1679, -0.4691, 1.676), (0.07222, -0.2381, 1.676), (0.04784, -0.1155, 1.676), (0.1923, -0.5917, 1.676), (0.1688, -0.5988, 1.676), (0.1454, -0.6059, 1.676), (0.1932, -0.7214, 1.676), (0.2167, -0.7142, 1.676), (0.1698, -0.7285, 1.676), (0.3735, -0.6467, 1.676), (0.4167, -0.6236, 1.676), (0.3951, -0.6352, 1.676), (0.3256, -0.5312, 1.676), (0.3472, -0.5197, 1.676), (0.2778, -0.4157, 1.676), (0.1651, -0.3349, 1.676), (0.213, -0.4504, 1.676), (0.2346, -0.4388, 1.676), (0.1867, -0.3234, 1.676), (0.2083, -0.3118, 1.676), (0.1389, -0.2079, 1.676), (0.2562, -0.4273, 1.676), (0.1173, -0.2194, 1.676), (0.06945, -0.1039, 1.676), (0.304, -0.5428, 1.676), (0.2824, -0.5543, 1.676), (0.2608, -0.5659, 1.676), (0.3302, -0.6698, 1.676), (0.3518, -0.6583, 1.676), (0.3086, -0.6814, 1.676), (0.4924, -0.5614, 1.676), (0.5303, -0.5303, 1.676), (0.5114, -0.5459, 1.676), (0.423, -0.4575, 1.676), (0.4419, -0.4419, 1.676), (0.3536, -0.3536, 1.676), (0.2273, -0.2963, 1.676), (0.2967, -0.4002, 1.676), (0.3157, -0.3846, 1.676), (0.2462, -0.2807, 1.676), (0.2652, -0.2652, 1.676), (0.1768, -0.1768, 1.676), (0.3346, -0.3691, 1.676), (0.1578, -0.1923, 1.676), (0.08839, -0.08839, 1.676), (0.4041, -0.473, 1.676), (0.3851, -0.4886, 1.676), (0.3662, -0.5041, 1.676), (0.4546, -0.5925, 1.676), (0.4735, -0.577, 1.676), (0.4356, -0.6081, 1.676), (0.5925, -0.4546, 1.676), (0.6236, -0.4167, 1.676), (0.6081, -0.4356, 1.676), (0.5041, -0.3662, 1.676), (0.5197, -0.3472, 1.676), (0.4157, -0.2778, 1.676), (0.2807, -0.2462, 1.676), (0.3691, -0.3346, 1.676), (0.3846, -0.3157, 1.676), (0.2963, -0.2273, 1.676), (0.3118, -0.2083, 1.676), (0.2079, -0.1389, 1.676), (0.4002, -0.2967, 1.676), (0.1923, -0.1578, 1.676), (0.1039, -0.06945, 1.676), (0.4886, -0.3851, 1.676), (0.473, -0.4041, 1.676), (0.4575, -0.423, 1.676), (0.5614, -0.4924, 1.676), (0.577, -0.4735, 1.676), (0.5459, -0.5114, 1.676), (0.6698, -0.3302, 1.676), (0.6929, -0.287, 1.676), (0.6814, -0.3086, 1.676), (0.5659, -0.2608, 1.676), (0.5774, -0.2392, 1.676), (0.4619, -0.1913, 1.676), (0.3234, -0.1867, 1.676), (0.4273, -0.2562, 1.676), (0.4388, -0.2346, 1.676), (0.3349, -0.1651, 1.676), (0.3465, -0.1435, 1.676), (0.231, -0.09567, 1.676), (0.4504, -0.213, 1.676), (0.2194, -0.1173, 1.676), (0.1155, -0.04784, 1.676), (0.5543, -0.2824, 1.676), (0.5428, -0.304, 1.676), (0.5312, -0.3256, 1.676), (0.6467, -0.3735, 1.676), (0.6583, -0.3518, 1.676), (0.6352, -0.3951, 1.676), (0.7214, -0.1932, 1.676), (0.7356, -0.1463, 1.676), (0.7285, -0.1698, 1.676), (0.6059, -0.1454, 1.676), (0.613, -0.1219, 1.676), (0.4904, -0.09755, 1.676), (0.3536, -0.1201, 1.676), (0.4691, -0.1679, 1.676), (0.4762, -0.1444, 1.676), (0.3607, -0.09661, 1.676), (0.3678, -0.07316, 1.676), (0.2452, -0.04877, 1.676), (0.4833, -0.121, 1.676), (0.2381, -0.07222, 1.676), (0.1226, -0.02439, 1.676), (0.5988, -0.1688, 1.676), (0.5917, -0.1923, 1.676), (0.5845, -0.2157, 1.676), (0.7071, -0.2401, 1.676), (0.7142, -0.2167, 1.676), (0.7, -0.2636, 1.676), (0.7452, -0.04877, 1.676), (0.75, 5.662e-08, 1.676), (0.7476, -0.02439, 1.676), (0.6226, -0.02439, 1.676), (0.625, 4.719e-08, 1.676), (0.5, 3.775e-08, 1.676), (0.3702, -0.04877, 1.676), (0.4928, -0.07316, 1.676), (0.4952, -0.04877, 1.676), (0.3726, -0.02439, 1.676), (0.375, 2.831e-08, 1.676), (0.25, 1.887e-08, 1.676), (0.4976, -0.02439, 1.676), (0.2476, -0.02439, 1.676), (0.125, 9.437e-09, 1.676), (0.6202, -0.04877, 1.676), (0.6178, -0.07316, 1.676), (0.6154, -0.09755, 1.676), (0.7404, -0.09755, 1.676), (0.7428, -0.07316, 1.676), (0.738, -0.1219, 1.676), (0.7404, 0.09755, 1.676), (0.7356, 0.1463, 1.676), (0.738, 0.1219, 1.676), (0.6154, 0.09755, 1.676), (0.613, 0.1219, 1.676), (0.4904, 0.09755, 1.676), (0.3726, 0.02439, 1.676), (0.4976, 0.02439, 1.676), (0.4952, 0.04877, 1.676), (0.3702, 0.04877, 1.676), (0.3678, 0.07316, 1.676), (0.2452, 0.04877, 1.676), (0.4928, 0.07316, 1.676), (0.2476, 0.02439, 1.676), (0.1226, 0.02439, 1.676), (0.6178, 0.07316, 1.676), (0.6202, 0.04877, 1.676), (0.6226, 0.02439, 1.676), (0.7452, 0.04877, 1.676), (0.7428, 0.07316, 1.676), (0.7476, 0.02439, 1.676), (0.7071, 0.2401, 1.676), (0.6929, 0.287, 1.676), (0.7, 0.2636, 1.676), (0.5845, 0.2157, 1.676), (0.5774, 0.2392, 1.676), (0.4619, 0.1913, 1.676), (0.3607, 0.09661, 1.676), (0.4833, 0.121, 1.676), (0.4762, 0.1444, 1.676), (0.3536, 0.1201, 1.676), (0.3465, 0.1435, 1.676), (0.231, 0.09567, 1.676), (0.4691, 0.1679, 1.676), (0.2381, 0.07222, 1.676), (0.1155, 0.04784, 1.676), (0.5917, 0.1923, 1.676), (0.5988, 0.1688, 1.676), (0.6059, 0.1454, 1.676), (0.7214, 0.1932, 1.676), (0.7142, 0.2167, 1.676), (0.7285, 0.1698, 1.676), (0.6467, 0.3735, 1.676), (0.6236, 0.4167, 1.676), (0.6352, 0.3951, 1.676), (0.5312, 0.3256, 1.676), (0.5197, 0.3472, 1.676), (0.4157, 0.2778, 1.676), (0.3349, 0.1651, 1.676), (0.4504, 0.213, 1.676), (0.4388, 0.2346, 1.676), (0.3234, 0.1867, 1.676), (0.3118, 0.2083, 1.676), (0.2079, 0.1389, 1.676), (0.4273, 0.2562, 1.676), (0.2194, 0.1173, 1.676), (0.1039, 0.06945, 1.676), (0.5428, 0.304, 1.676), (0.5543, 0.2824, 1.676), (0.5659, 0.2608, 1.676), (0.6698, 0.3302, 1.676), (0.6583, 0.3518, 1.676), (0.6814, 0.3086, 1.676), (0.5614, 0.4924, 1.676), (0.5303, 0.5303, 1.676), (0.5459, 0.5114, 1.676), (0.4575, 0.423, 1.676), (0.4419, 0.4419, 1.676), (0.3536, 0.3536, 1.676), (0.2963, 0.2273, 1.676), (0.4002, 0.2967, 1.676), (0.3846, 0.3157, 1.676), (0.2807, 0.2462, 1.676), (0.2652, 0.2652, 1.676), (0.1768, 0.1768, 1.676), (0.3691, 0.3346, 1.676), (0.1923, 0.1578, 1.676), (0.08839, 0.08839, 1.676), (0.473, 0.4041, 1.676), (0.4886, 0.3851, 1.676), (0.5041, 0.3662, 1.676), (0.5925, 0.4546, 1.676), (0.577, 0.4735, 1.676), (0.6081, 0.4356, 1.676), (0.4546, 0.5925, 1.676), (0.4167, 0.6236, 1.676), (0.4356, 0.6081, 1.676), (0.3662, 0.5041, 1.676), (0.3472, 0.5197, 1.676), (0.2778, 0.4157, 1.676), (0.2462, 0.2807, 1.676), (0.3346, 0.3691, 1.676), (0.3157, 0.3846, 1.676), (0.2273, 0.2963, 1.676), (0.2083, 0.3118, 1.676), (0.1389, 0.2079, 1.676), (0.2967, 0.4002, 1.676), (0.1578, 0.1923, 1.676), (0.06945, 0.1039, 1.676), (0.3851, 0.4886, 1.676), (0.4041, 0.473, 1.676), (0.423, 0.4575, 1.676), (0.4924, 0.5614, 1.676), (0.4735, 0.577, 1.676), (0.5114, 0.5459, 1.676), (0.3302, 0.6698, 1.676), (0.287, 0.6929, 1.676), (0.3086, 0.6814, 1.676), (0.2608, 0.5659, 1.676), (0.2392, 0.5774, 1.676), (0.1913, 0.4619, 1.676), (0.1867, 0.3234, 1.676), (0.2562, 0.4273, 1.676), (0.2346, 0.4388, 1.676), (0.1651, 0.3349, 1.676), (0.1435, 0.3465, 1.676), (0.09567, 0.231, 1.676), (0.213, 0.4504, 1.676), (0.1173, 0.2194, 1.676), (0.04784, 0.1155, 1.676), (0.2824, 0.5543, 1.676), (0.304, 0.5428, 1.676), (0.3256, 0.5312, 1.676), (0.3735, 0.6467, 1.676), (0.3518, 0.6583, 1.676), (0.3951, 0.6352, 1.676), (0.1932, 0.7214, 1.676), (0.1463, 0.7356, 1.676), (0.1698, 0.7285, 1.676), (0.1454, 0.6059, 1.676), (0.1219, 0.613, 1.676), (0.09755, 0.4904, 1.676), (0.1201, 0.3536, 1.676), (0.1679, 0.4691, 1.676), (0.1444, 0.4762, 1.676), (0.09661, 0.3607, 1.676), (0.07316, 0.3678, 1.676), (0.04877, 0.2452, 1.676), (0.121, 0.4833, 1.676), (0.07222, 0.2381, 1.676), (0.02439, 0.1226, 1.676), (0.1688, 0.5988, 1.676), (0.1923, 0.5917, 1.676), (0.2157, 0.5845, 1.676), (0.2401, 0.7071, 1.676), (0.2167, 0.7142, 1.676), (0.2636, 0.7, 1.676), (0.04877, 0.7452, 1.676), (0.02439, 0.7476, 1.676), (0.02439, 0.6226, 1.676), (0.04877, 0.3702, 1.676), (0.07316, 0.4928, 1.676), (0.04877, 0.4952, 1.676), (0.02439, 0.3726, 1.676), (0.02439, 0.4976, 1.676), (0.02439, 0.2476, 1.676), (0.04877, 0.6202, 1.676), (0.07316, 0.6178, 1.676), (0.09755, 0.6154, 1.676), (0.09755, 0.7404, 1.676), (0.07316, 0.7428, 1.676), (0.1219, 0.738, 1.676), (0.06407, -0.7127, 1.664), (0.06407, -0.7979, 1.664), (-0.02121, -0.7979, 1.664), (-0.02121, -0.7127, 1.664), (-0.02121, -0.7127, 1.701), (-0.02121, -0.7979, 1.701), (0.06407, -0.7127, 1.701), (0.06407, -0.7979, 1.701), (0.02143, -0.8062, 1.656), (0.07237, -0.7553, 1.656), (0.02143, -0.7044, 1.656), (-0.02951, -0.7553, 1.656), (-0.02479, -0.7091, 1.682), (-0.02951, -0.7553, 1.709), (-0.02479, -0.8015, 1.682), (0.06765, -0.7091, 1.682), (0.02143, -0.7044, 1.709), (0.06765, -0.8015, 1.682), (0.07237, -0.7553, 1.709), (0.02143, -0.8062, 1.709), (0.02143, -0.7553, 1.641), (-0.03828, -0.7553, 1.682), (0.02143, -0.6956, 1.682), (0.08114, -0.7553, 1.682), (0.02143, -0.815, 1.682), (0.02143, -0.7553, 1.724), (-0.01379, 1.024, 1.422), (0.1892, 1.004, 1.422), (0.3845, 0.9448, 1.422), (0.5644, 0.8486, 1.422), (0.7221, 0.7191, 1.422), (0.8516, 0.5614, 1.422), (0.9477, 0.3815, 1.422), (1.007, 0.1863, 1.422), (1.027, -0.01678, 1.422), (1.007, -0.2198, 1.422), (0.9477, -0.4151, 1.422), (0.8516, -0.595, 1.422), (0.7221, -0.7527, 1.422), (0.5644, -0.8821, 1.422), (0.3845, -0.9783, 1.422), (0.1892, -1.038, 1.422), (-0.0138, -1.058, 1.422), (-0.2168, -1.038, 1.422), (-0.4121, -0.9783, 1.422), (-0.592, -0.8821, 1.422), (-0.7497, -0.7527, 1.422), (-0.8792, -0.595, 1.422), (-0.9753, -0.4151, 1.422), (-1.035, -0.2198, 1.422), (-1.055, -0.01678, 1.422), (-1.035, 0.1863, 1.422), (-0.9753, 0.3815, 1.422), (-0.8792, 0.5614, 1.422), (-0.7497, 0.7191, 1.422), (-0.592, 0.8486, 1.422), (-0.4121, 0.9448, 1.422), (-0.2168, 1.004, 1.422), (-0.01379, -0.01678, 1.422), (-0.01379, -0.01678, 0.2882), (-0.2168, 1.004, 0.2882), (-0.4121, 0.9448, 0.2882), (-0.592, 0.8486, 0.2882), (-0.7497, 0.7191, 0.2882), (-0.8792, 0.5614, 0.2882), (-0.9753, 0.3815, 0.2882), (-1.035, 0.1863, 0.2882), (-1.055, -0.01678, 0.2882), (-1.035, -0.2198, 0.2882), (-0.9753, -0.4151, 0.2882), (-0.8792, -0.595, 0.2882), (-0.7497, -0.7527, 0.2882), (-0.592, -0.8821, 0.2882), (-0.4121, -0.9783, 0.2882), (-0.2168, -1.038, 0.2882), (-0.0138, -1.058, 0.2882), (0.1892, -1.038, 0.2882), (0.3845, -0.9783, 0.2882), (0.5644, -0.8821, 0.2882), (0.7221, -0.7527, 0.2882), (0.8516, -0.595, 0.2882), (0.9477, -0.4151, 0.2882), (1.007, -0.2198, 0.2882), (1.027, -0.01678, 0.2882), (1.007, 0.1863, 0.2882), (0.9477, 0.3815, 0.2882), (0.8516, 0.5614, 0.2882), (0.7221, 0.7191, 0.2882), (0.5644, 0.8486, 0.2882), (0.3845, 0.9448, 0.2882), (0.1892, 1.004, 0.2882), (-0.01379, 1.024, 0.2882), (0.1892, 1.004, 0.1759), (-0.01379, 1.024, 0.1759), (0.3845, 0.9448, 0.1759), (0.5644, 0.8486, 0.1759), (0.7221, 0.7191, 0.1759), (0.8516, 0.5614, 0.1759), (0.9477, 0.3815, 0.1759), (1.007, 0.1863, 0.1759), (1.027, -0.01678, 0.1759), (1.007, -0.2198, 0.1759), (0.9477, -0.4151, 0.1759), (0.8516, -0.595, 0.1759), (0.7221, -0.7527, 0.1759), (0.5644, -0.8821, 0.1759), (0.3845, -0.9783, 0.1759), (0.1892, -1.038, 0.1759), (-0.0138, -1.058, 0.1759), (-0.2168, -1.038, 0.1759), (-0.4121, -0.9783, 0.1759), (-0.592, -0.8821, 0.1759), (-0.7497, -0.7527, 0.1759), (-0.8792, -0.595, 0.1759), (-0.9753, -0.4151, 0.1759), (-1.035, -0.2198, 0.1759), (-1.055, -0.01678, 0.1759), (-1.035, 0.1863, 0.1759), (-0.9753, 0.3815, 0.1759), (-0.8792, 0.5614, 0.1759), (-0.7497, 0.7191, 0.1759), (-0.592, 0.8486, 0.1759), (-0.4121, 0.9448, 0.1759), (-0.2168, 1.004, 0.1759), (-0.01379, 1.024, 1.309), (-0.2168, 1.004, 1.309), (-0.4121, 0.9448, 1.309), (-0.592, 0.8486, 1.309), (-0.7497, 0.7191, 1.309), (-0.8792, 0.5614, 1.309), (-0.9753, 0.3815, 1.309), (-1.035, 0.1863, 1.309), (-1.055, -0.01678, 1.309), (-1.035, -0.2198, 1.309), (-0.9753, -0.4151, 1.309), (-0.8792, -0.595, 1.309), (-0.7497, -0.7527, 1.309), (-0.592, -0.8821, 1.309), (-0.4121, -0.9783, 1.309), (-0.2168, -1.038, 1.309), (-0.0138, -1.058, 1.309), (0.1892, -1.038, 1.309), (0.3845, -0.9783, 1.309), (0.5644, -0.8821, 1.309), (0.7221, -0.7527, 1.309), (0.8516, -0.595, 1.309), (0.9477, -0.4151, 1.309), (1.007, -0.2198, 1.309), (1.027, -0.01678, 1.309), (1.007, 0.1863, 1.309), (0.9477, 0.3815, 1.309), (0.8516, 0.5614, 1.309), (0.7221, 0.7191, 1.309), (0.5644, 0.8486, 1.309), (0.3845, 0.9448, 1.309), (0.1892, 1.004, 1.309), (-0.01379, -0.01678, 0.1759), (-0.01379, -0.01678, 1.309)], [], [(32, 0, 1), (32, 1, 2), (32, 2, 3), (32, 3, 4), (32, 4, 5), (32, 5, 6), (32, 6, 7), (32, 7, 8), (32, 8, 9), (32, 9, 10), (32, 10, 11), (32, 11, 12), (32, 12, 13), (32, 13, 14), (32, 14, 15), (32, 15, 16), (32, 16, 17), (32, 17, 18), (32, 18, 19), (32, 19, 20), (32, 20, 21), (32, 21, 22), (32, 22, 23), (32, 23, 24), (32, 24, 25), (32, 25, 26), (32, 26, 27), (32, 27, 28), (32, 28, 29), (32, 29, 30), (32, 30, 31), (31, 0, 32), (65, 0, 31), (66, 31, 30), (67, 30, 29), (68, 29, 28), (69, 28, 27), (70, 27, 26), (71, 26, 25), (72, 25, 24), (73, 24, 23), (74, 23, 22), (75, 22, 21), (76, 21, 20), (77, 20, 19), (78, 19, 18), (79, 18, 17), (80, 17, 16), (81, 16, 15), (82, 15, 14), (83, 14, 13), (84, 13, 12), (85, 12, 11), (86, 11, 10), (87, 10, 9), (88, 9, 8), (89, 8, 7), (90, 7, 6), (91, 6, 5), (92, 5, 4), (93, 4, 3), (94, 3, 2), (95, 2, 1), (1, 0, 96), (33, 163, 31), (163, 98, 31), (98, 164, 31), (164, 65, 31), (162, 0, 65), (97, 0, 162), (161, 0, 97), (64, 0, 161), (34, 165, 30), (165, 99, 30), (99, 166, 30), (166, 66, 30), (66, 168, 31), (168, 100, 31), (100, 167, 31), (167, 33, 31), (35, 169, 29), (169, 101, 29), (101, 170, 29), (170, 67, 29), (67, 172, 30), (172, 102, 30), (102, 171, 30), (171, 34, 30), (36, 173, 28), (173, 103, 28), (103, 174, 28), (174, 68, 28), (68, 176, 29), (176, 104, 29), (104, 175, 29), (175, 35, 29), (37, 177, 27), (177, 105, 27), (105, 178, 27), (178, 69, 27), (69, 180, 28), (180, 106, 28), (106, 179, 28), (179, 36, 28), (38, 183, 26), (183, 108, 26), (108, 184, 26), (184, 70, 26), (70, 182, 27), (182, 107, 27), (107, 181, 27), (181, 37, 27), (39, 185, 25), (185, 109, 25), (109, 186, 25), (186, 71, 25), (71, 188, 26), (188, 110, 26), (110, 187, 26), (187, 38, 26), (40, 191, 24), (191, 112, 24), (112, 192, 24), (192, 72, 24), (72, 190, 25), (190, 111, 25), (111, 189, 25), (189, 39, 25), (41, 193, 23), (193, 113, 23), (113, 194, 23), (194, 73, 23), (73, 196, 24), (196, 114, 24), (114, 195, 24), (195, 40, 24), (42, 199, 22), (199, 116, 22), (116, 200, 22), (200, 74, 22), (74, 198, 23), (198, 115, 23), (115, 197, 23), (197, 41, 23), (43, 203, 21), (203, 118, 21), (118, 204, 21), (204, 75, 21), (75, 202, 22), (202, 117, 22), (117, 201, 22), (201, 42, 22), (44, 205, 20), (205, 119, 20), (119, 206, 20), (206, 76, 20), (76, 208, 21), (208, 120, 21), (120, 207, 21), (207, 43, 21), (45, 209, 19), (209, 121, 19), (121, 210, 19), (210, 77, 19), (77, 212, 20), (212, 122, 20), (122, 211, 20), (211, 44, 20), (46, 213, 18), (213, 123, 18), (123, 214, 18), (214, 78, 18), (78, 216, 19), (216, 124, 19), (124, 215, 19), (215, 45, 19), (47, 217, 17), (217, 125, 17), (125, 218, 17), (218, 79, 17), (79, 220, 18), (220, 126, 18), (126, 219, 18), (219, 46, 18), (48, 221, 16), (221, 127, 16), (127, 222, 16), (222, 80, 16), (80, 224, 17), (224, 128, 17), (128, 223, 17), (223, 47, 17), (49, 227, 15), (227, 130, 15), (130, 228, 15), (228, 81, 15), (81, 226, 16), (226, 129, 16), (129, 225, 16), (225, 48, 16), (50, 231, 14), (231, 132, 14), (132, 232, 14), (232, 82, 14), (82, 230, 15), (230, 131, 15), (131, 229, 15), (229, 49, 15), (51, 235, 13), (235, 134, 13), (134, 236, 13), (236, 83, 13), (83, 234, 14), (234, 133, 14), (133, 233, 14), (233, 50, 14), (52, 239, 12), (239, 136, 12), (136, 240, 12), (240, 84, 12), (84, 238, 13), (238, 135, 13), (135, 237, 13), (237, 51, 13), (53, 243, 11), (243, 138, 11), (138, 244, 11), (244, 85, 11), (85, 242, 12), (242, 137, 12), (137, 241, 12), (241, 52, 12), (54, 247, 10), (247, 140, 10), (140, 248, 10), (248, 86, 10), (86, 246, 11), (246, 139, 11), (139, 245, 11), (245, 53, 11), (55, 251, 9), (251, 142, 9), (142, 252, 9), (252, 87, 9), (87, 250, 10), (250, 141, 10), (141, 249, 10), (249, 54, 10), (56, 255, 8), (255, 144, 8), (144, 256, 8), (256, 88, 8), (88, 254, 9), (254, 143, 9), (143, 253, 9), (253, 55, 9), (57, 259, 7), (259, 146, 7), (146, 260, 7), (260, 89, 7), (89, 258, 8), (258, 145, 8), (145, 257, 8), (257, 56, 8), (58, 263, 6), (263, 148, 6), (148, 264, 6), (264, 90, 6), (90, 262, 7), (262, 147, 7), (147, 261, 7), (261, 57, 7), (59, 267, 5), (267, 150, 5), (150, 268, 5), (268, 91, 5), (91, 266, 6), (266, 149, 6), (149, 265, 6), (265, 58, 6), (60, 271, 4), (271, 152, 4), (152, 272, 4), (272, 92, 4), (92, 270, 5), (270, 151, 5), (151, 269, 5), (269, 59, 5), (61, 275, 3), (275, 154, 3), (154, 276, 3), (276, 93, 3), (93, 274, 4), (274, 153, 4), (153, 273, 4), (273, 60, 4), (62, 279, 2), (279, 156, 2), (156, 280, 2), (280, 94, 2), (94, 278, 3), (278, 155, 3), (155, 277, 3), (277, 61, 3), (63, 283, 1), (283, 158, 1), (158, 284, 1), (284, 95, 1), (95, 282, 2), (282, 157, 2), (157, 281, 2), (281, 62, 2), (287, 0, 64), (160, 0, 287), (288, 0, 160), (96, 0, 288), (96, 286, 1), (286, 159, 1), (159, 285, 1), (285, 63, 1), (386, 385, 159), (286, 96, 321), (321, 386, 286), (159, 286, 386), (285, 159, 385), (385, 290, 285), (63, 285, 290), (322, 321, 96), (388, 387, 160), (287, 64, 289), (289, 388, 287), (160, 287, 388), (288, 160, 387), (387, 322, 288), (96, 288, 322), (390, 389, 157), (282, 95, 323), (323, 390, 282), (157, 282, 390), (281, 157, 389), (389, 291, 281), (62, 281, 291), (324, 323, 95), (392, 391, 158), (283, 63, 290), (290, 392, 283), (158, 283, 392), (284, 158, 391), (391, 324, 284), (95, 284, 324), (394, 393, 155), (278, 94, 325), (325, 394, 278), (155, 278, 394), (277, 155, 393), (393, 292, 277), (61, 277, 292), (326, 325, 94), (396, 395, 156), (279, 62, 291), (291, 396, 279), (156, 279, 396), (280, 156, 395), (395, 326, 280), (94, 280, 326), (398, 397, 153), (274, 93, 327), (327, 398, 274), (153, 274, 398), (273, 153, 397), (397, 293, 273), (60, 273, 293), (328, 327, 93), (400, 399, 154), (275, 61, 292), (292, 400, 275), (154, 275, 400), (276, 154, 399), (399, 328, 276), (93, 276, 328), (402, 401, 151), (270, 92, 329), (329, 402, 270), (151, 270, 402), (269, 151, 401), (401, 294, 269), (59, 269, 294), (330, 329, 92), (404, 403, 152), (271, 60, 293), (293, 404, 271), (152, 271, 404), (272, 152, 403), (403, 330, 272), (92, 272, 330), (406, 405, 149), (266, 91, 331), (331, 406, 266), (149, 266, 406), (265, 149, 405), (405, 295, 265), (58, 265, 295), (332, 331, 91), (408, 407, 150), (267, 59, 294), (294, 408, 267), (150, 267, 408), (268, 150, 407), (407, 332, 268), (91, 268, 332), (410, 409, 147), (262, 90, 333), (333, 410, 262), (147, 262, 410), (261, 147, 409), (409, 296, 261), (57, 261, 296), (334, 333, 90), (412, 411, 148), (263, 58, 295), (295, 412, 263), (148, 263, 412), (264, 148, 411), (411, 334, 264), (90, 264, 334), (414, 413, 145), (258, 89, 335), (335, 414, 258), (145, 258, 414), (257, 145, 413), (413, 297, 257), (56, 257, 297), (336, 335, 89), (416, 415, 146), (259, 57, 296), (296, 416, 259), (146, 259, 416), (260, 146, 415), (415, 336, 260), (89, 260, 336), (418, 417, 143), (254, 88, 337), (337, 418, 254), (143, 254, 418), (253, 143, 417), (417, 298, 253), (55, 253, 298), (338, 337, 88), (420, 419, 144), (255, 56, 297), (297, 420, 255), (144, 255, 420), (256, 144, 419), (419, 338, 256), (88, 256, 338), (422, 421, 141), (250, 87, 339), (339, 422, 250), (141, 250, 422), (249, 141, 421), (421, 299, 249), (54, 249, 299), (340, 339, 87), (424, 423, 142), (251, 55, 298), (298, 424, 251), (142, 251, 424), (252, 142, 423), (423, 340, 252), (87, 252, 340), (426, 425, 139), (246, 86, 341), (341, 426, 246), (139, 246, 426), (245, 139, 425), (425, 300, 245), (53, 245, 300), (342, 341, 86), (428, 427, 140), (247, 54, 299), (299, 428, 247), (140, 247, 428), (248, 140, 427), (427, 342, 248), (86, 248, 342), (430, 429, 137), (242, 85, 343), (343, 430, 242), (137, 242, 430), (241, 137, 429), (429, 301, 241), (52, 241, 301), (344, 343, 85), (432, 431, 138), (243, 53, 300), (300, 432, 243), (138, 243, 432), (244, 138, 431), (431, 344, 244), (85, 244, 344), (434, 433, 135), (238, 84, 345), (345, 434, 238), (135, 238, 434), (237, 135, 433), (433, 302, 237), (51, 237, 302), (346, 345, 84), (436, 435, 136), (239, 52, 301), (301, 436, 239), (136, 239, 436), (240, 136, 435), (435, 346, 240), (84, 240, 346), (438, 437, 133), (234, 83, 347), (347, 438, 234), (133, 234, 438), (233, 133, 437), (437, 303, 233), (50, 233, 303), (348, 347, 83), (440, 439, 134), (235, 51, 302), (302, 440, 235), (134, 235, 440), (236, 134, 439), (439, 348, 236), (83, 236, 348), (442, 441, 131), (230, 82, 349), (349, 442, 230), (131, 230, 442), (229, 131, 441), (441, 304, 229), (49, 229, 304), (350, 349, 82), (444, 443, 132), (231, 50, 303), (303, 444, 231), (132, 231, 444), (232, 132, 443), (443, 350, 232), (82, 232, 350), (446, 445, 129), (226, 81, 351), (351, 446, 226), (129, 226, 446), (225, 129, 445), (445, 305, 225), (48, 225, 305), (352, 351, 81), (448, 447, 130), (227, 49, 304), (304, 448, 227), (130, 227, 448), (228, 130, 447), (447, 352, 228), (81, 228, 352), (450, 449, 128), (224, 80, 353), (353, 450, 224), (128, 224, 450), (223, 128, 449), (449, 306, 223), (47, 223, 306), (354, 353, 80), (452, 451, 127), (221, 48, 305), (305, 452, 221), (127, 221, 452), (222, 127, 451), (451, 354, 222), (80, 222, 354), (454, 453, 126), (220, 79, 355), (355, 454, 220), (126, 220, 454), (219, 126, 453), (453, 307, 219), (46, 219, 307), (356, 355, 79), (456, 455, 125), (217, 47, 306), (306, 456, 217), (125, 217, 456), (218, 125, 455), (455, 356, 218), (79, 218, 356), (458, 457, 124), (216, 78, 357), (357, 458, 216), (124, 216, 458), (215, 124, 457), (457, 308, 215), (45, 215, 308), (358, 357, 78), (460, 459, 123), (213, 46, 307), (307, 460, 213), (123, 213, 460), (214, 123, 459), (459, 358, 214), (78, 214, 358), (462, 461, 122), (212, 77, 359), (359, 462, 212), (122, 212, 462), (211, 122, 461), (461, 309, 211), (44, 211, 309), (360, 359, 77), (464, 463, 121), (209, 45, 308), (308, 464, 209), (121, 209, 464), (210, 121, 463), (463, 360, 210), (77, 210, 360), (466, 465, 120), (208, 76, 361), (361, 466, 208), (120, 208, 466), (207, 120, 465), (465, 310, 207), (43, 207, 310), (362, 361, 76), (468, 467, 119), (205, 44, 309), (309, 468, 205), (119, 205, 468), (206, 119, 467), (467, 362, 206), (76, 206, 362), (470, 469, 117), (202, 75, 363), (363, 470, 202), (117, 202, 470), (201, 117, 469), (469, 311, 201), (42, 201, 311), (364, 363, 75), (472, 471, 118), (203, 43, 310), (310, 472, 203), (118, 203, 472), (204, 118, 471), (471, 364, 204), (75, 204, 364), (474, 473, 115), (198, 74, 365), (365, 474, 198), (115, 198, 474), (197, 115, 473), (473, 312, 197), (41, 197, 312), (366, 365, 74), (476, 475, 116), (199, 42, 311), (311, 476, 199), (116, 199, 476), (200, 116, 475), (475, 366, 200), (74, 200, 366), (478, 477, 114), (196, 73, 367), (367, 478, 196), (114, 196, 478), (195, 114, 477), (477, 313, 195), (40, 195, 313), (368, 367, 73), (480, 479, 113), (193, 41, 312), (312, 480, 193), (113, 193, 480), (194, 113, 479), (479, 368, 194), (73, 194, 368), (482, 481, 111), (190, 72, 369), (369, 482, 190), (111, 190, 482), (189, 111, 481), (481, 314, 189), (39, 189, 314), (370, 369, 72), (484, 483, 112), (191, 40, 313), (313, 484, 191), (112, 191, 484), (192, 112, 483), (483, 370, 192), (72, 192, 370), (486, 485, 110), (188, 71, 371), (371, 486, 188), (110, 188, 486), (187, 110, 485), (485, 315, 187), (38, 187, 315), (372, 371, 71), (488, 487, 109), (185, 39, 314), (314, 488, 185), (109, 185, 488), (186, 109, 487), (487, 372, 186), (71, 186, 372), (490, 489, 107), (182, 70, 373), (373, 490, 182), (107, 182, 490), (181, 107, 489), (489, 316, 181), (37, 181, 316), (374, 373, 70), (492, 491, 108), (183, 38, 315), (315, 492, 183), (108, 183, 492), (184, 108, 491), (491, 374, 184), (70, 184, 374), (494, 493, 106), (180, 69, 375), (375, 494, 180), (106, 180, 494), (179, 106, 493), (493, 317, 179), (36, 179, 317), (376, 375, 69), (496, 495, 105), (177, 37, 316), (316, 496, 177), (105, 177, 496), (178, 105, 495), (495, 376, 178), (69, 178, 376), (498, 497, 104), (176, 68, 377), (377, 498, 176), (104, 176, 498), (175, 104, 497), (497, 318, 175), (35, 175, 318), (378, 377, 68), (500, 499, 103), (173, 36, 317), (317, 500, 173), (103, 173, 500), (174, 103, 499), (499, 378, 174), (68, 174, 378), (502, 501, 102), (172, 67, 379), (379, 502, 172), (102, 172, 502), (171, 102, 501), (501, 319, 171), (34, 171, 319), (380, 379, 67), (504, 503, 101), (169, 35, 318), (318, 504, 169), (101, 169, 504), (170, 101, 503), (503, 380, 170), (67, 170, 380), (506, 505, 100), (168, 66, 381), (381, 506, 168), (100, 168, 506), (167, 100, 505), (505, 320, 167), (33, 167, 320), (382, 381, 66), (508, 507, 99), (165, 34, 319), (319, 508, 165), (99, 165, 508), (166, 99, 507), (507, 382, 166), (66, 166, 382), (65, 384, 383), (509, 98, 163), (163, 320, 509), (320, 163, 33), (98, 509, 510), (384, 65, 164), (164, 510, 384), (510, 164, 98), (511, 97, 162), (162, 383, 511), (383, 162, 65), (97, 511, 512), (289, 64, 161), (161, 512, 289), (512, 161, 97), (289, 512, 514, 513), (512, 511, 515, 514), (511, 383, 516, 515), (384, 510, 518, 517), (510, 509, 519, 518), (509, 320, 520, 519), (383, 384, 517, 516), (382, 507, 522, 521), (508, 319, 523, 524), (507, 508, 524, 522), (381, 382, 521, 525), (320, 505, 526, 520), (506, 381, 525, 527), (505, 506, 527, 526), (380, 503, 529, 528), (504, 318, 530, 531), (503, 504, 531, 529), (379, 380, 528, 532), (319, 501, 533, 523), (502, 379, 532, 534), (501, 502, 534, 533), (378, 499, 536, 535), (500, 317, 537, 538), (499, 500, 538, 536), (377, 378, 535, 539), (318, 497, 540, 530), (498, 377, 539, 541), (497, 498, 541, 540), (376, 495, 543, 542), (496, 316, 544, 545), (495, 496, 545, 543), (375, 376, 542, 546), (317, 493, 547, 537), (494, 375, 546, 548), (493, 494, 548, 547), (374, 491, 550, 549), (492, 315, 551, 552), (491, 492, 552, 550), (373, 374, 549, 553), (316, 489, 554, 544), (490, 373, 553, 555), (489, 490, 555, 554), (372, 487, 557, 556), (488, 314, 558, 559), (487, 488, 559, 557), (371, 372, 556, 560), (315, 485, 561, 551), (486, 371, 560, 562), (485, 486, 562, 561), (370, 483, 564, 563), (484, 313, 565, 566), (483, 484, 566, 564), (369, 370, 563, 567), (314, 481, 568, 558), (482, 369, 567, 569), (481, 482, 569, 568), (368, 479, 571, 570), (480, 312, 572, 573), (479, 480, 573, 571), (367, 368, 570, 574), (313, 477, 575, 565), (478, 367, 574, 576), (477, 478, 576, 575), (366, 475, 578, 577), (476, 311, 579, 580), (475, 476, 580, 578), (365, 366, 577, 581), (312, 473, 582, 572), (474, 365, 581, 583), (473, 474, 583, 582), (364, 471, 585, 584), (472, 310, 586, 587), (471, 472, 587, 585), (363, 364, 584, 588), (311, 469, 589, 579), (470, 363, 588, 590), (469, 470, 590, 589), (362, 467, 592, 591), (468, 309, 593, 594), (467, 468, 594, 592), (361, 362, 591, 595), (310, 465, 596, 586), (466, 361, 595, 597), (465, 466, 597, 596), (360, 463, 599, 598), (464, 308, 600, 601), (463, 464, 601, 599), (359, 360, 598, 602), (309, 461, 603, 593), (462, 359, 602, 604), (461, 462, 604, 603), (358, 459, 606, 605), (460, 307, 607, 608), (459, 460, 608, 606), (357, 358, 605, 609), (308, 457, 610, 600), (458, 357, 609, 611), (457, 458, 611, 610), (356, 455, 613, 612), (456, 306, 614, 615), (455, 456, 615, 613), (355, 356, 612, 616), (307, 453, 617, 607), (454, 355, 616, 618), (453, 454, 618, 617), (354, 451, 620, 619), (452, 305, 621, 622), (451, 452, 622, 620), (353, 354, 619, 623), (306, 449, 624, 614), (450, 353, 623, 625), (449, 450, 625, 624), (352, 447, 627, 626), (448, 304, 628, 629), (447, 448, 629, 627), (351, 352, 626, 630), (305, 445, 631, 621), (446, 351, 630, 632), (445, 446, 632, 631), (350, 443, 634, 633), (444, 303, 635, 636), (443, 444, 636, 634), (349, 350, 633, 637), (304, 441, 638, 628), (442, 349, 637, 639), (441, 442, 639, 638), (348, 439, 641, 640), (440, 302, 642, 643), (439, 440, 643, 641), (347, 348, 640, 644), (303, 437, 645, 635), (438, 347, 644, 646), (437, 438, 646, 645), (346, 435, 648, 647), (436, 301, 649, 650), (435, 436, 650, 648), (345, 346, 647, 651), (302, 433, 652, 642), (434, 345, 651, 653), (433, 434, 653, 652), (344, 431, 655, 654), (432, 300, 656, 657), (431, 432, 657, 655), (343, 344, 654, 658), (301, 429, 659, 649), (430, 343, 658, 660), (429, 430, 660, 659), (342, 427, 662, 661), (428, 299, 663, 664), (427, 428, 664, 662), (341, 342, 661, 665), (300, 425, 666, 656), (426, 341, 665, 667), (425, 426, 667, 666), (340, 423, 669, 668), (424, 298, 670, 671), (423, 424, 671, 669), (339, 340, 668, 672), (299, 421, 673, 663), (422, 339, 672, 674), (421, 422, 674, 673), (338, 419, 676, 675), (420, 297, 677, 678), (419, 420, 678, 676), (337, 338, 675, 679), (298, 417, 680, 670), (418, 337, 679, 681), (417, 418, 681, 680), (336, 415, 683, 682), (416, 296, 684, 685), (415, 416, 685, 683), (335, 336, 682, 686), (297, 413, 687, 677), (414, 335, 686, 688), (413, 414, 688, 687), (334, 411, 690, 689), (412, 295, 691, 692), (411, 412, 692, 690), (333, 334, 689, 693), (296, 409, 694, 684), (410, 333, 693, 695), (409, 410, 695, 694), (332, 407, 697, 696), (408, 294, 698, 699), (407, 408, 699, 697), (331, 332, 696, 700), (295, 405, 701, 691), (406, 331, 700, 702), (405, 406, 702, 701), (330, 403, 704, 703), (404, 293, 705, 706), (403, 404, 706, 704), (329, 330, 703, 707), (294, 401, 708, 698), (402, 329, 707, 709), (401, 402, 709, 708), (328, 399, 711, 710), (400, 292, 712, 713), (399, 400, 713, 711), (327, 328, 710, 714), (293, 397, 715, 705), (398, 327, 714, 716), (397, 398, 716, 715), (326, 395, 718, 717), (396, 291, 719, 720), (395, 396, 720, 718), (325, 326, 717, 721), (292, 393, 722, 712), (394, 325, 721, 723), (393, 394, 723, 722), (324, 391, 725, 724), (392, 290, 726, 727), (391, 392, 727, 725), (323, 324, 724, 728), (291, 389, 729, 719), (390, 323, 728, 730), (389, 390, 730, 729), (322, 387, 732, 731), (388, 289, 513, 733), (387, 388, 733, 732), (321, 322, 731, 734), (290, 385, 735, 726), (386, 321, 734, 736), (385, 386, 736, 735), (737, 738, 739), (740, 741, 737), (738, 737, 741), (741, 742, 738), (742, 513, 514), (514, 738, 742), (738, 514, 515), (515, 739, 738), (739, 515, 516), (743, 744, 745), (746, 747, 743), (744, 743, 747), (747, 748, 744), (748, 517, 518), (518, 744, 748), (744, 518, 519), (519, 745, 744), (745, 519, 520), (516, 749, 739), (749, 516, 517), (517, 748, 749), (750, 751, 752), (748, 747, 750), (751, 750, 747), (747, 746, 751), (750, 749, 748), (752, 753, 750), (749, 750, 753), (753, 739, 749), (737, 754, 740), (739, 753, 737), (754, 737, 753), (753, 752, 754), (755, 756, 757), (758, 759, 755), (756, 755, 759), (759, 760, 756), (761, 754, 752), (760, 762, 761), (754, 761, 762), (762, 740, 754), (761, 756, 760), (752, 763, 761), (756, 761, 763), (763, 757, 756), (764, 751, 746), (757, 763, 764), (751, 764, 763), (763, 752, 751), (521, 522, 765), (524, 523, 766), (766, 767, 524), (522, 524, 767), (767, 765, 522), (768, 769, 770), (765, 767, 768), (769, 768, 767), (767, 766, 769), (764, 771, 757), (746, 772, 764), (771, 764, 772), (772, 773, 771), (774, 775, 776), (773, 777, 774), (775, 774, 777), (777, 770, 775), (774, 771, 773), (776, 778, 774), (771, 774, 778), (778, 757, 771), (755, 779, 758), (757, 778, 755), (779, 755, 778), (778, 776, 779), (768, 780, 765), (770, 777, 768), (780, 768, 777), (777, 773, 780), (781, 782, 783), (773, 772, 781), (782, 781, 772), (772, 746, 782), (781, 780, 773), (783, 784, 781), (780, 781, 784), (784, 765, 780), (765, 784, 521), (525, 521, 784), (784, 783, 525), (520, 526, 745), (527, 525, 783), (783, 785, 527), (526, 527, 785), (785, 745, 526), (743, 782, 746), (745, 785, 743), (782, 743, 785), (785, 783, 782), (528, 529, 786), (531, 530, 787), (787, 788, 531), (529, 531, 788), (788, 786, 529), (789, 790, 791), (786, 788, 789), (790, 789, 788), (788, 787, 790), (775, 792, 776), (770, 793, 775), (792, 775, 793), (793, 794, 792), (795, 796, 797), (794, 798, 795), (796, 795, 798), (798, 791, 796), (795, 792, 794), (797, 799, 795), (792, 795, 799), (799, 776, 792), (779, 800, 758), (776, 799, 779), (800, 779, 799), (799, 797, 800), (789, 801, 786), (791, 798, 789), (801, 789, 798), (798, 794, 801), (802, 803, 804), (794, 793, 802), (803, 802, 793), (793, 770, 803), (802, 801, 794), (804, 805, 802), (801, 802, 805), (805, 786, 801), (786, 805, 528), (532, 528, 805), (805, 804, 532), (523, 533, 766), (534, 532, 804), (804, 806, 534), (533, 534, 806), (806, 766, 533), (769, 803, 770), (766, 806, 769), (803, 769, 806), (806, 804, 803), (535, 536, 807), (538, 537, 808), (808, 809, 538), (536, 538, 809), (809, 807, 536), (810, 811, 812), (807, 809, 810), (811, 810, 809), (809, 808, 811), (796, 813, 797), (791, 814, 796), (813, 796, 814), (814, 815, 813), (816, 817, 818), (815, 819, 816), (817, 816, 819), (819, 812, 817), (816, 813, 815), (818, 820, 816), (813, 816, 820), (820, 797, 813), (800, 821, 758), (797, 820, 800), (821, 800, 820), (820, 818, 821), (810, 822, 807), (812, 819, 810), (822, 810, 819), (819, 815, 822), (823, 824, 825), (815, 814, 823), (824, 823, 814), (814, 791, 824), (823, 822, 815), (825, 826, 823), (822, 823, 826), (826, 807, 822), (807, 826, 535), (539, 535, 826), (826, 825, 539), (530, 540, 787), (541, 539, 825), (825, 827, 541), (540, 541, 827), (827, 787, 540), (790, 824, 791), (787, 827, 790), (824, 790, 827), (827, 825, 824), (542, 543, 828), (545, 544, 829), (829, 830, 545), (543, 545, 830), (830, 828, 543), (831, 832, 833), (828, 830, 831), (832, 831, 830), (830, 829, 832), (817, 834, 818), (812, 835, 817), (834, 817, 835), (835, 836, 834), (837, 838, 839), (836, 840, 837), (838, 837, 840), (840, 833, 838), (837, 834, 836), (839, 841, 837), (834, 837, 841), (841, 818, 834), (821, 842, 758), (818, 841, 821), (842, 821, 841), (841, 839, 842), (831, 843, 828), (833, 840, 831), (843, 831, 840), (840, 836, 843), (844, 845, 846), (836, 835, 844), (845, 844, 835), (835, 812, 845), (844, 843, 836), (846, 847, 844), (843, 844, 847), (847, 828, 843), (828, 847, 542), (546, 542, 847), (847, 846, 546), (537, 547, 808), (548, 546, 846), (846, 848, 548), (547, 548, 848), (848, 808, 547), (811, 845, 812), (808, 848, 811), (845, 811, 848), (848, 846, 845), (549, 550, 849), (552, 551, 850), (850, 851, 552), (550, 552, 851), (851, 849, 550), (852, 853, 854), (849, 851, 852), (853, 852, 851), (851, 850, 853), (838, 855, 839), (833, 856, 838), (855, 838, 856), (856, 857, 855), (858, 859, 860), (857, 861, 858), (859, 858, 861), (861, 854, 859), (858, 855, 857), (860, 862, 858), (855, 858, 862), (862, 839, 855), (842, 863, 758), (839, 862, 842), (863, 842, 862), (862, 860, 863), (852, 864, 849), (854, 861, 852), (864, 852, 861), (861, 857, 864), (865, 866, 867), (857, 856, 865), (866, 865, 856), (856, 833, 866), (865, 864, 857), (867, 868, 865), (864, 865, 868), (868, 849, 864), (849, 868, 549), (553, 549, 868), (868, 867, 553), (544, 554, 829), (555, 553, 867), (867, 869, 555), (554, 555, 869), (869, 829, 554), (832, 866, 833), (829, 869, 832), (866, 832, 869), (869, 867, 866), (556, 557, 870), (559, 558, 871), (871, 872, 559), (557, 559, 872), (872, 870, 557), (873, 874, 875), (870, 872, 873), (874, 873, 872), (872, 871, 874), (859, 876, 860), (854, 877, 859), (876, 859, 877), (877, 878, 876), (879, 880, 881), (878, 882, 879), (880, 879, 882), (882, 875, 880), (879, 876, 878), (881, 883, 879), (876, 879, 883), (883, 860, 876), (863, 884, 758), (860, 883, 863), (884, 863, 883), (883, 881, 884), (873, 885, 870), (875, 882, 873), (885, 873, 882), (882, 878, 885), (886, 887, 888), (878, 877, 886), (887, 886, 877), (877, 854, 887), (886, 885, 878), (888, 889, 886), (885, 886, 889), (889, 870, 885), (870, 889, 556), (560, 556, 889), (889, 888, 560), (551, 561, 850), (562, 560, 888), (888, 890, 562), (561, 562, 890), (890, 850, 561), (853, 887, 854), (850, 890, 853), (887, 853, 890), (890, 888, 887), (563, 564, 891), (566, 565, 892), (892, 893, 566), (564, 566, 893), (893, 891, 564), (894, 895, 896), (891, 893, 894), (895, 894, 893), (893, 892, 895), (880, 897, 881), (875, 898, 880), (897, 880, 898), (898, 899, 897), (900, 901, 902), (899, 903, 900), (901, 900, 903), (903, 896, 901), (900, 897, 899), (902, 904, 900), (897, 900, 904), (904, 881, 897), (884, 905, 758), (881, 904, 884), (905, 884, 904), (904, 902, 905), (894, 906, 891), (896, 903, 894), (906, 894, 903), (903, 899, 906), (907, 908, 909), (899, 898, 907), (908, 907, 898), (898, 875, 908), (907, 906, 899), (909, 910, 907), (906, 907, 910), (910, 891, 906), (891, 910, 563), (567, 563, 910), (910, 909, 567), (558, 568, 871), (569, 567, 909), (909, 911, 569), (568, 569, 911), (911, 871, 568), (874, 908, 875), (871, 911, 874), (908, 874, 911), (911, 909, 908), (570, 571, 912), (573, 572, 913), (913, 914, 573), (571, 573, 914), (914, 912, 571), (915, 916, 917), (912, 914, 915), (916, 915, 914), (914, 913, 916), (901, 918, 902), (896, 919, 901), (918, 901, 919), (919, 920, 918), (921, 922, 923), (920, 924, 921), (922, 921, 924), (924, 917, 922), (921, 918, 920), (923, 925, 921), (918, 921, 925), (925, 902, 918), (905, 926, 758), (902, 925, 905), (926, 905, 925), (925, 923, 926), (915, 927, 912), (917, 924, 915), (927, 915, 924), (924, 920, 927), (928, 929, 930), (920, 919, 928), (929, 928, 919), (919, 896, 929), (928, 927, 920), (930, 931, 928), (927, 928, 931), (931, 912, 927), (912, 931, 570), (574, 570, 931), (931, 930, 574), (565, 575, 892), (576, 574, 930), (930, 932, 576), (575, 576, 932), (932, 892, 575), (895, 929, 896), (892, 932, 895), (929, 895, 932), (932, 930, 929), (577, 578, 933), (580, 579, 934), (934, 935, 580), (578, 580, 935), (935, 933, 578), (936, 937, 938), (933, 935, 936), (937, 936, 935), (935, 934, 937), (922, 939, 923), (917, 940, 922), (939, 922, 940), (940, 941, 939), (942, 943, 944), (941, 945, 942), (943, 942, 945), (945, 938, 943), (942, 939, 941), (944, 946, 942), (939, 942, 946), (946, 923, 939), (926, 947, 758), (923, 946, 926), (947, 926, 946), (946, 944, 947), (936, 948, 933), (938, 945, 936), (948, 936, 945), (945, 941, 948), (949, 950, 951), (941, 940, 949), (950, 949, 940), (940, 917, 950), (949, 948, 941), (951, 952, 949), (948, 949, 952), (952, 933, 948), (933, 952, 577), (581, 577, 952), (952, 951, 581), (572, 582, 913), (583, 581, 951), (951, 953, 583), (582, 583, 953), (953, 913, 582), (916, 950, 917), (913, 953, 916), (950, 916, 953), (953, 951, 950), (584, 585, 954), (587, 586, 955), (955, 956, 587), (585, 587, 956), (956, 954, 585), (957, 958, 959), (954, 956, 957), (958, 957, 956), (956, 955, 958), (943, 960, 944), (938, 961, 943), (960, 943, 961), (961, 962, 960), (963, 964, 965), (962, 966, 963), (964, 963, 966), (966, 959, 964), (963, 960, 962), (965, 967, 963), (960, 963, 967), (967, 944, 960), (947, 968, 758), (944, 967, 947), (968, 947, 967), (967, 965, 968), (957, 969, 954), (959, 966, 957), (969, 957, 966), (966, 962, 969), (970, 971, 972), (962, 961, 970), (971, 970, 961), (961, 938, 971), (970, 969, 962), (972, 973, 970), (969, 970, 973), (973, 954, 969), (954, 973, 584), (588, 584, 973), (973, 972, 588), (579, 589, 934), (590, 588, 972), (972, 974, 590), (589, 590, 974), (974, 934, 589), (937, 971, 938), (934, 974, 937), (971, 937, 974), (974, 972, 971), (591, 592, 975), (594, 593, 976), (976, 977, 594), (592, 594, 977), (977, 975, 592), (978, 979, 980), (975, 977, 978), (979, 978, 977), (977, 976, 979), (964, 981, 965), (959, 982, 964), (981, 964, 982), (982, 983, 981), (984, 985, 986), (983, 987, 984), (985, 984, 987), (987, 980, 985), (984, 981, 983), (986, 988, 984), (981, 984, 988), (988, 965, 981), (968, 989, 758), (965, 988, 968), (989, 968, 988), (988, 986, 989), (978, 990, 975), (980, 987, 978), (990, 978, 987), (987, 983, 990), (991, 992, 993), (983, 982, 991), (992, 991, 982), (982, 959, 992), (991, 990, 983), (993, 994, 991), (990, 991, 994), (994, 975, 990), (975, 994, 591), (595, 591, 994), (994, 993, 595), (586, 596, 955), (597, 595, 993), (993, 995, 597), (596, 597, 995), (995, 955, 596), (958, 992, 959), (955, 995, 958), (992, 958, 995), (995, 993, 992), (598, 599, 996), (601, 600, 997), (997, 998, 601), (599, 601, 998), (998, 996, 599), (999, 1000, 1001), (996, 998, 999), (1000, 999, 998), (998, 997, 1000), (985, 1002, 986), (980, 1003, 985), (1002, 985, 1003), (1003, 1004, 1002), (1005, 1006, 1007), (1004, 1008, 1005), (1006, 1005, 1008), (1008, 1001, 1006), (1005, 1002, 1004), (1007, 1009, 1005), (1002, 1005, 1009), (1009, 986, 1002), (989, 1010, 758), (986, 1009, 989), (1010, 989, 1009), (1009, 1007, 1010), (999, 1011, 996), (1001, 1008, 999), (1011, 999, 1008), (1008, 1004, 1011), (1012, 1013, 1014), (1004, 1003, 1012), (1013, 1012, 1003), (1003, 980, 1013), (1012, 1011, 1004), (1014, 1015, 1012), (1011, 1012, 1015), (1015, 996, 1011), (996, 1015, 598), (602, 598, 1015), (1015, 1014, 602), (593, 603, 976), (604, 602, 1014), (1014, 1016, 604), (603, 604, 1016), (1016, 976, 603), (979, 1013, 980), (976, 1016, 979), (1013, 979, 1016), (1016, 1014, 1013), (605, 606, 1017), (608, 607, 1018), (1018, 1019, 608), (606, 608, 1019), (1019, 1017, 606), (1020, 1021, 1022), (1017, 1019, 1020), (1021, 1020, 1019), (1019, 1018, 1021), (1006, 1023, 1007), (1001, 1024, 1006), (1023, 1006, 1024), (1024, 1025, 1023), (1026, 1027, 1028), (1025, 1029, 1026), (1027, 1026, 1029), (1029, 1022, 1027), (1026, 1023, 1025), (1028, 1030, 1026), (1023, 1026, 1030), (1030, 1007, 1023), (1010, 1031, 758), (1007, 1030, 1010), (1031, 1010, 1030), (1030, 1028, 1031), (1020, 1032, 1017), (1022, 1029, 1020), (1032, 1020, 1029), (1029, 1025, 1032), (1033, 1034, 1035), (1025, 1024, 1033), (1034, 1033, 1024), (1024, 1001, 1034), (1033, 1032, 1025), (1035, 1036, 1033), (1032, 1033, 1036), (1036, 1017, 1032), (1017, 1036, 605), (609, 605, 1036), (1036, 1035, 609), (600, 610, 997), (611, 609, 1035), (1035, 1037, 611), (610, 611, 1037), (1037, 997, 610), (1000, 1034, 1001), (997, 1037, 1000), (1034, 1000, 1037), (1037, 1035, 1034), (612, 613, 1038), (615, 614, 1039), (1039, 1040, 615), (613, 615, 1040), (1040, 1038, 613), (1041, 1042, 1043), (1038, 1040, 1041), (1042, 1041, 1040), (1040, 1039, 1042), (1027, 1044, 1028), (1022, 1045, 1027), (1044, 1027, 1045), (1045, 1046, 1044), (1047, 1048, 1049), (1046, 1050, 1047), (1048, 1047, 1050), (1050, 1043, 1048), (1047, 1044, 1046), (1049, 1051, 1047), (1044, 1047, 1051), (1051, 1028, 1044), (1031, 1052, 758), (1028, 1051, 1031), (1052, 1031, 1051), (1051, 1049, 1052), (1041, 1053, 1038), (1043, 1050, 1041), (1053, 1041, 1050), (1050, 1046, 1053), (1054, 1055, 1056), (1046, 1045, 1054), (1055, 1054, 1045), (1045, 1022, 1055), (1054, 1053, 1046), (1056, 1057, 1054), (1053, 1054, 1057), (1057, 1038, 1053), (1038, 1057, 612), (616, 612, 1057), (1057, 1056, 616), (607, 617, 1018), (618, 616, 1056), (1056, 1058, 618), (617, 618, 1058), (1058, 1018, 617), (1021, 1055, 1022), (1018, 1058, 1021), (1055, 1021, 1058), (1058, 1056, 1055), (619, 620, 1059), (622, 621, 1060), (1060, 1061, 622), (620, 622, 1061), (1061, 1059, 620), (1062, 1063, 1064), (1059, 1061, 1062), (1063, 1062, 1061), (1061, 1060, 1063), (1048, 1065, 1049), (1043, 1066, 1048), (1065, 1048, 1066), (1066, 1067, 1065), (1068, 1069, 1070), (1067, 1071, 1068), (1069, 1068, 1071), (1071, 1064, 1069), (1068, 1065, 1067), (1070, 1072, 1068), (1065, 1068, 1072), (1072, 1049, 1065), (1052, 1073, 758), (1049, 1072, 1052), (1073, 1052, 1072), (1072, 1070, 1073), (1062, 1074, 1059), (1064, 1071, 1062), (1074, 1062, 1071), (1071, 1067, 1074), (1075, 1076, 1077), (1067, 1066, 1075), (1076, 1075, 1066), (1066, 1043, 1076), (1075, 1074, 1067), (1077, 1078, 1075), (1074, 1075, 1078), (1078, 1059, 1074), (1059, 1078, 619), (623, 619, 1078), (1078, 1077, 623), (614, 624, 1039), (625, 623, 1077), (1077, 1079, 625), (624, 625, 1079), (1079, 1039, 624), (1042, 1076, 1043), (1039, 1079, 1042), (1076, 1042, 1079), (1079, 1077, 1076), (626, 627, 1080), (629, 628, 1081), (1081, 1082, 629), (627, 629, 1082), (1082, 1080, 627), (1083, 1084, 1085), (1080, 1082, 1083), (1084, 1083, 1082), (1082, 1081, 1084), (1069, 1086, 1070), (1064, 1087, 1069), (1086, 1069, 1087), (1087, 1088, 1086), (1089, 1090, 1091), (1088, 1092, 1089), (1090, 1089, 1092), (1092, 1085, 1090), (1089, 1086, 1088), (1091, 1093, 1089), (1086, 1089, 1093), (1093, 1070, 1086), (1073, 1094, 758), (1070, 1093, 1073), (1094, 1073, 1093), (1093, 1091, 1094), (1083, 1095, 1080), (1085, 1092, 1083), (1095, 1083, 1092), (1092, 1088, 1095), (1096, 1097, 1098), (1088, 1087, 1096), (1097, 1096, 1087), (1087, 1064, 1097), (1096, 1095, 1088), (1098, 1099, 1096), (1095, 1096, 1099), (1099, 1080, 1095), (1080, 1099, 626), (630, 626, 1099), (1099, 1098, 630), (621, 631, 1060), (632, 630, 1098), (1098, 1100, 632), (631, 632, 1100), (1100, 1060, 631), (1063, 1097, 1064), (1060, 1100, 1063), (1097, 1063, 1100), (1100, 1098, 1097), (633, 634, 1101), (636, 635, 1102), (1102, 1103, 636), (634, 636, 1103), (1103, 1101, 634), (1104, 1105, 1106), (1101, 1103, 1104), (1105, 1104, 1103), (1103, 1102, 1105), (1090, 1107, 1091), (1085, 1108, 1090), (1107, 1090, 1108), (1108, 1109, 1107), (1110, 1111, 1112), (1109, 1113, 1110), (1111, 1110, 1113), (1113, 1106, 1111), (1110, 1107, 1109), (1112, 1114, 1110), (1107, 1110, 1114), (1114, 1091, 1107), (1094, 1115, 758), (1091, 1114, 1094), (1115, 1094, 1114), (1114, 1112, 1115), (1104, 1116, 1101), (1106, 1113, 1104), (1116, 1104, 1113), (1113, 1109, 1116), (1117, 1118, 1119), (1109, 1108, 1117), (1118, 1117, 1108), (1108, 1085, 1118), (1117, 1116, 1109), (1119, 1120, 1117), (1116, 1117, 1120), (1120, 1101, 1116), (1101, 1120, 633), (637, 633, 1120), (1120, 1119, 637), (628, 638, 1081), (639, 637, 1119), (1119, 1121, 639), (638, 639, 1121), (1121, 1081, 638), (1084, 1118, 1085), (1081, 1121, 1084), (1118, 1084, 1121), (1121, 1119, 1118), (640, 641, 1122), (643, 642, 1123), (1123, 1124, 643), (641, 643, 1124), (1124, 1122, 641), (1125, 1126, 1127), (1122, 1124, 1125), (1126, 1125, 1124), (1124, 1123, 1126), (1111, 1128, 1112), (1106, 1129, 1111), (1128, 1111, 1129), (1129, 1130, 1128), (1131, 1132, 1133), (1130, 1134, 1131), (1132, 1131, 1134), (1134, 1127, 1132), (1131, 1128, 1130), (1133, 1135, 1131), (1128, 1131, 1135), (1135, 1112, 1128), (1115, 1136, 758), (1112, 1135, 1115), (1136, 1115, 1135), (1135, 1133, 1136), (1125, 1137, 1122), (1127, 1134, 1125), (1137, 1125, 1134), (1134, 1130, 1137), (1138, 1139, 1140), (1130, 1129, 1138), (1139, 1138, 1129), (1129, 1106, 1139), (1138, 1137, 1130), (1140, 1141, 1138), (1137, 1138, 1141), (1141, 1122, 1137), (1122, 1141, 640), (644, 640, 1141), (1141, 1140, 644), (635, 645, 1102), (646, 644, 1140), (1140, 1142, 646), (645, 646, 1142), (1142, 1102, 645), (1105, 1139, 1106), (1102, 1142, 1105), (1139, 1105, 1142), (1142, 1140, 1139), (647, 648, 1143), (650, 649, 1144), (1144, 1145, 650), (648, 650, 1145), (1145, 1143, 648), (1146, 1147, 1148), (1143, 1145, 1146), (1147, 1146, 1145), (1145, 1144, 1147), (1132, 1149, 1133), (1127, 1150, 1132), (1149, 1132, 1150), (1150, 1151, 1149), (1152, 1153, 1154), (1151, 1155, 1152), (1153, 1152, 1155), (1155, 1148, 1153), (1152, 1149, 1151), (1154, 1156, 1152), (1149, 1152, 1156), (1156, 1133, 1149), (1136, 1157, 758), (1133, 1156, 1136), (1157, 1136, 1156), (1156, 1154, 1157), (1146, 1158, 1143), (1148, 1155, 1146), (1158, 1146, 1155), (1155, 1151, 1158), (1159, 1160, 1161), (1151, 1150, 1159), (1160, 1159, 1150), (1150, 1127, 1160), (1159, 1158, 1151), (1161, 1162, 1159), (1158, 1159, 1162), (1162, 1143, 1158), (1143, 1162, 647), (651, 647, 1162), (1162, 1161, 651), (642, 652, 1123), (653, 651, 1161), (1161, 1163, 653), (652, 653, 1163), (1163, 1123, 652), (1126, 1160, 1127), (1123, 1163, 1126), (1160, 1126, 1163), (1163, 1161, 1160), (654, 655, 1164), (657, 656, 1165), (1165, 1166, 657), (655, 657, 1166), (1166, 1164, 655), (1167, 1168, 1169), (1164, 1166, 1167), (1168, 1167, 1166), (1166, 1165, 1168), (1153, 1170, 1154), (1148, 1171, 1153), (1170, 1153, 1171), (1171, 1172, 1170), (1173, 1174, 1175), (1172, 1176, 1173), (1174, 1173, 1176), (1176, 1169, 1174), (1173, 1170, 1172), (1175, 1177, 1173), (1170, 1173, 1177), (1177, 1154, 1170), (1157, 1178, 758), (1154, 1177, 1157), (1178, 1157, 1177), (1177, 1175, 1178), (1167, 1179, 1164), (1169, 1176, 1167), (1179, 1167, 1176), (1176, 1172, 1179), (1180, 1181, 1182), (1172, 1171, 1180), (1181, 1180, 1171), (1171, 1148, 1181), (1180, 1179, 1172), (1182, 1183, 1180), (1179, 1180, 1183), (1183, 1164, 1179), (1164, 1183, 654), (658, 654, 1183), (1183, 1182, 658), (649, 659, 1144), (660, 658, 1182), (1182, 1184, 660), (659, 660, 1184), (1184, 1144, 659), (1147, 1181, 1148), (1144, 1184, 1147), (1181, 1147, 1184), (1184, 1182, 1181), (661, 662, 1185), (664, 663, 1186), (1186, 1187, 664), (662, 664, 1187), (1187, 1185, 662), (1188, 1189, 1190), (1185, 1187, 1188), (1189, 1188, 1187), (1187, 1186, 1189), (1174, 1191, 1175), (1169, 1192, 1174), (1191, 1174, 1192), (1192, 1193, 1191), (1194, 1195, 1196), (1193, 1197, 1194), (1195, 1194, 1197), (1197, 1190, 1195), (1194, 1191, 1193), (1196, 1198, 1194), (1191, 1194, 1198), (1198, 1175, 1191), (1178, 1199, 758), (1175, 1198, 1178), (1199, 1178, 1198), (1198, 1196, 1199), (1188, 1200, 1185), (1190, 1197, 1188), (1200, 1188, 1197), (1197, 1193, 1200), (1201, 1202, 1203), (1193, 1192, 1201), (1202, 1201, 1192), (1192, 1169, 1202), (1201, 1200, 1193), (1203, 1204, 1201), (1200, 1201, 1204), (1204, 1185, 1200), (1185, 1204, 661), (665, 661, 1204), (1204, 1203, 665), (656, 666, 1165), (667, 665, 1203), (1203, 1205, 667), (666, 667, 1205), (1205, 1165, 666), (1168, 1202, 1169), (1165, 1205, 1168), (1202, 1168, 1205), (1205, 1203, 1202), (668, 669, 1206), (671, 670, 1207), (1207, 1208, 671), (669, 671, 1208), (1208, 1206, 669), (1209, 1210, 1211), (1206, 1208, 1209), (1210, 1209, 1208), (1208, 1207, 1210), (1195, 1212, 1196), (1190, 1213, 1195), (1212, 1195, 1213), (1213, 1214, 1212), (1215, 1216, 1217), (1214, 1218, 1215), (1216, 1215, 1218), (1218, 1211, 1216), (1215, 1212, 1214), (1217, 1219, 1215), (1212, 1215, 1219), (1219, 1196, 1212), (1199, 1220, 758), (1196, 1219, 1199), (1220, 1199, 1219), (1219, 1217, 1220), (1209, 1221, 1206), (1211, 1218, 1209), (1221, 1209, 1218), (1218, 1214, 1221), (1222, 1223, 1224), (1214, 1213, 1222), (1223, 1222, 1213), (1213, 1190, 1223), (1222, 1221, 1214), (1224, 1225, 1222), (1221, 1222, 1225), (1225, 1206, 1221), (1206, 1225, 668), (672, 668, 1225), (1225, 1224, 672), (663, 673, 1186), (674, 672, 1224), (1224, 1226, 674), (673, 674, 1226), (1226, 1186, 673), (1189, 1223, 1190), (1186, 1226, 1189), (1223, 1189, 1226), (1226, 1224, 1223), (675, 676, 1227), (678, 677, 1228), (1228, 1229, 678), (676, 678, 1229), (1229, 1227, 676), (1230, 1231, 1232), (1227, 1229, 1230), (1231, 1230, 1229), (1229, 1228, 1231), (1216, 1233, 1217), (1211, 1234, 1216), (1233, 1216, 1234), (1234, 1235, 1233), (1236, 1237, 1238), (1235, 1239, 1236), (1237, 1236, 1239), (1239, 1232, 1237), (1236, 1233, 1235), (1238, 1240, 1236), (1233, 1236, 1240), (1240, 1217, 1233), (1220, 1241, 758), (1217, 1240, 1220), (1241, 1220, 1240), (1240, 1238, 1241), (1230, 1242, 1227), (1232, 1239, 1230), (1242, 1230, 1239), (1239, 1235, 1242), (1243, 1244, 1245), (1235, 1234, 1243), (1244, 1243, 1234), (1234, 1211, 1244), (1243, 1242, 1235), (1245, 1246, 1243), (1242, 1243, 1246), (1246, 1227, 1242), (1227, 1246, 675), (679, 675, 1246), (1246, 1245, 679), (670, 680, 1207), (681, 679, 1245), (1245, 1247, 681), (680, 681, 1247), (1247, 1207, 680), (1210, 1244, 1211), (1207, 1247, 1210), (1244, 1210, 1247), (1247, 1245, 1244), (682, 683, 1248), (685, 684, 1249), (1249, 1250, 685), (683, 685, 1250), (1250, 1248, 683), (1251, 1252, 1253), (1248, 1250, 1251), (1252, 1251, 1250), (1250, 1249, 1252), (1237, 1254, 1238), (1232, 1255, 1237), (1254, 1237, 1255), (1255, 1256, 1254), (1257, 1258, 1259), (1256, 1260, 1257), (1258, 1257, 1260), (1260, 1253, 1258), (1257, 1254, 1256), (1259, 1261, 1257), (1254, 1257, 1261), (1261, 1238, 1254), (1241, 1262, 758), (1238, 1261, 1241), (1262, 1241, 1261), (1261, 1259, 1262), (1251, 1263, 1248), (1253, 1260, 1251), (1263, 1251, 1260), (1260, 1256, 1263), (1264, 1265, 1266), (1256, 1255, 1264), (1265, 1264, 1255), (1255, 1232, 1265), (1264, 1263, 1256), (1266, 1267, 1264), (1263, 1264, 1267), (1267, 1248, 1263), (1248, 1267, 682), (686, 682, 1267), (1267, 1266, 686), (677, 687, 1228), (688, 686, 1266), (1266, 1268, 688), (687, 688, 1268), (1268, 1228, 687), (1231, 1265, 1232), (1228, 1268, 1231), (1265, 1231, 1268), (1268, 1266, 1265), (689, 690, 1269), (692, 691, 1270), (1270, 1271, 692), (690, 692, 1271), (1271, 1269, 690), (1272, 1273, 1274), (1269, 1271, 1272), (1273, 1272, 1271), (1271, 1270, 1273), (1258, 1275, 1259), (1253, 1276, 1258), (1275, 1258, 1276), (1276, 1277, 1275), (1278, 1279, 1280), (1277, 1281, 1278), (1279, 1278, 1281), (1281, 1274, 1279), (1278, 1275, 1277), (1280, 1282, 1278), (1275, 1278, 1282), (1282, 1259, 1275), (1262, 1283, 758), (1259, 1282, 1262), (1283, 1262, 1282), (1282, 1280, 1283), (1272, 1284, 1269), (1274, 1281, 1272), (1284, 1272, 1281), (1281, 1277, 1284), (1285, 1286, 1287), (1277, 1276, 1285), (1286, 1285, 1276), (1276, 1253, 1286), (1285, 1284, 1277), (1287, 1288, 1285), (1284, 1285, 1288), (1288, 1269, 1284), (1269, 1288, 689), (693, 689, 1288), (1288, 1287, 693), (684, 694, 1249), (695, 693, 1287), (1287, 1289, 695), (694, 695, 1289), (1289, 1249, 694), (1252, 1286, 1253), (1249, 1289, 1252), (1286, 1252, 1289), (1289, 1287, 1286), (696, 697, 1290), (699, 698, 1291), (1291, 1292, 699), (697, 699, 1292), (1292, 1290, 697), (1293, 1294, 1295), (1290, 1292, 1293), (1294, 1293, 1292), (1292, 1291, 1294), (1279, 1296, 1280), (1274, 1297, 1279), (1296, 1279, 1297), (1297, 1298, 1296), (1299, 1300, 1301), (1298, 1302, 1299), (1300, 1299, 1302), (1302, 1295, 1300), (1299, 1296, 1298), (1301, 1303, 1299), (1296, 1299, 1303), (1303, 1280, 1296), (1283, 1304, 758), (1280, 1303, 1283), (1304, 1283, 1303), (1303, 1301, 1304), (1293, 1305, 1290), (1295, 1302, 1293), (1305, 1293, 1302), (1302, 1298, 1305), (1306, 1307, 1308), (1298, 1297, 1306), (1307, 1306, 1297), (1297, 1274, 1307), (1306, 1305, 1298), (1308, 1309, 1306), (1305, 1306, 1309), (1309, 1290, 1305), (1290, 1309, 696), (700, 696, 1309), (1309, 1308, 700), (691, 701, 1270), (702, 700, 1308), (1308, 1310, 702), (701, 702, 1310), (1310, 1270, 701), (1273, 1307, 1274), (1270, 1310, 1273), (1307, 1273, 1310), (1310, 1308, 1307), (703, 704, 1311), (706, 705, 1312), (1312, 1313, 706), (704, 706, 1313), (1313, 1311, 704), (1314, 1315, 1316), (1311, 1313, 1314), (1315, 1314, 1313), (1313, 1312, 1315), (1300, 1317, 1301), (1295, 1318, 1300), (1317, 1300, 1318), (1318, 1319, 1317), (1320, 1321, 1322), (1319, 1323, 1320), (1321, 1320, 1323), (1323, 1316, 1321), (1320, 1317, 1319), (1322, 1324, 1320), (1317, 1320, 1324), (1324, 1301, 1317), (1304, 1325, 758), (1301, 1324, 1304), (1325, 1304, 1324), (1324, 1322, 1325), (1314, 1326, 1311), (1316, 1323, 1314), (1326, 1314, 1323), (1323, 1319, 1326), (1327, 1328, 1329), (1319, 1318, 1327), (1328, 1327, 1318), (1318, 1295, 1328), (1327, 1326, 1319), (1329, 1330, 1327), (1326, 1327, 1330), (1330, 1311, 1326), (1311, 1330, 703), (707, 703, 1330), (1330, 1329, 707), (698, 708, 1291), (709, 707, 1329), (1329, 1331, 709), (708, 709, 1331), (1331, 1291, 708), (1294, 1328, 1295), (1291, 1331, 1294), (1328, 1294, 1331), (1331, 1329, 1328), (710, 711, 1332), (713, 712, 1333), (1333, 1334, 713), (711, 713, 1334), (1334, 1332, 711), (1335, 1336, 1337), (1332, 1334, 1335), (1336, 1335, 1334), (1334, 1333, 1336), (1321, 1338, 1322), (1316, 1339, 1321), (1338, 1321, 1339), (1339, 1340, 1338), (1341, 1342, 1343), (1340, 1344, 1341), (1342, 1341, 1344), (1344, 1337, 1342), (1341, 1338, 1340), (1343, 1345, 1341), (1338, 1341, 1345), (1345, 1322, 1338), (1325, 1346, 758), (1322, 1345, 1325), (1346, 1325, 1345), (1345, 1343, 1346), (1335, 1347, 1332), (1337, 1344, 1335), (1347, 1335, 1344), (1344, 1340, 1347), (1348, 1349, 1350), (1340, 1339, 1348), (1349, 1348, 1339), (1339, 1316, 1349), (1348, 1347, 1340), (1350, 1351, 1348), (1347, 1348, 1351), (1351, 1332, 1347), (1332, 1351, 710), (714, 710, 1351), (1351, 1350, 714), (705, 715, 1312), (716, 714, 1350), (1350, 1352, 716), (715, 716, 1352), (1352, 1312, 715), (1315, 1349, 1316), (1312, 1352, 1315), (1349, 1315, 1352), (1352, 1350, 1349), (717, 718, 1353), (720, 719, 1354), (1354, 1355, 720), (718, 720, 1355), (1355, 1353, 718), (1356, 1357, 1358), (1353, 1355, 1356), (1357, 1356, 1355), (1355, 1354, 1357), (1342, 1359, 1343), (1337, 1360, 1342), (1359, 1342, 1360), (1360, 1361, 1359), (1362, 1363, 1364), (1361, 1365, 1362), (1363, 1362, 1365), (1365, 1358, 1363), (1362, 1359, 1361), (1364, 1366, 1362), (1359, 1362, 1366), (1366, 1343, 1359), (1346, 1367, 758), (1343, 1366, 1346), (1367, 1346, 1366), (1366, 1364, 1367), (1356, 1368, 1353), (1358, 1365, 1356), (1368, 1356, 1365), (1365, 1361, 1368), (1369, 1370, 1371), (1361, 1360, 1369), (1370, 1369, 1360), (1360, 1337, 1370), (1369, 1368, 1361), (1371, 1372, 1369), (1368, 1369, 1372), (1372, 1353, 1368), (1353, 1372, 717), (721, 717, 1372), (1372, 1371, 721), (712, 722, 1333), (723, 721, 1371), (1371, 1373, 723), (722, 723, 1373), (1373, 1333, 722), (1336, 1370, 1337), (1333, 1373, 1336), (1370, 1336, 1373), (1373, 1371, 1370), (724, 725, 1374), (727, 726, 1375), (1375, 1376, 727), (725, 727, 1376), (1376, 1374, 725), (1377, 1378, 1379), (1374, 1376, 1377), (1378, 1377, 1376), (1376, 1375, 1378), (1363, 1380, 1364), (1358, 1381, 1363), (1380, 1363, 1381), (1381, 1382, 1380), (1383, 1384, 1385), (1382, 1386, 1383), (1384, 1383, 1386), (1386, 1379, 1384), (1383, 1380, 1382), (1385, 1387, 1383), (1380, 1383, 1387), (1387, 1364, 1380), (1367, 1388, 758), (1364, 1387, 1367), (1388, 1367, 1387), (1387, 1385, 1388), (1377, 1389, 1374), (1379, 1386, 1377), (1389, 1377, 1386), (1386, 1382, 1389), (1390, 1391, 1392), (1382, 1381, 1390), (1391, 1390, 1381), (1381, 1358, 1391), (1390, 1389, 1382), (1392, 1393, 1390), (1389, 1390, 1393), (1393, 1374, 1389), (1374, 1393, 724), (728, 724, 1393), (1393, 1392, 728), (719, 729, 1354), (730, 728, 1392), (1392, 1394, 730), (729, 730, 1394), (1394, 1354, 729), (1357, 1391, 1358), (1354, 1394, 1357), (1391, 1357, 1394), (1394, 1392, 1391), (731, 732, 1395), (733, 513, 742), (742, 1396, 733), (732, 733, 1396), (1396, 1395, 732), (1397, 741, 740), (1395, 1396, 1397), (741, 1397, 1396), (1396, 742, 741), (1384, 1398, 1385), (1379, 1399, 1384), (1398, 1384, 1399), (1399, 1400, 1398), (1401, 762, 760), (1400, 1402, 1401), (762, 1401, 1402), (1402, 740, 762), (1401, 1398, 1400), (760, 1403, 1401), (1398, 1401, 1403), (1403, 1385, 1398), (1388, 759, 758), (1385, 1403, 1388), (759, 1388, 1403), (1403, 760, 759), (1397, 1404, 1395), (740, 1402, 1397), (1404, 1397, 1402), (1402, 1400, 1404), (1405, 1406, 1407), (1400, 1399, 1405), (1406, 1405, 1399), (1399, 1379, 1406), (1405, 1404, 1400), (1407, 1408, 1405), (1404, 1405, 1408), (1408, 1395, 1404), (1395, 1408, 731), (734, 731, 1408), (1408, 1407, 734), (726, 735, 1375), (736, 734, 1407), (1407, 1409, 736), (735, 736, 1409), (1409, 1375, 735), (1378, 1406, 1379), (1375, 1409, 1378), (1406, 1378, 1409), (1409, 1407, 1406), (1418, 1411, 1419, 1430), (1412, 1418, 1430, 1421), (1430, 1419, 1410, 1420), (1421, 1430, 1420, 1413), (1421, 1431, 1422, 1413), (1412, 1424, 1431, 1421), (1431, 1423, 1414, 1422), (1424, 1415, 1423, 1431), (1420, 1410, 1425, 1432), (1413, 1422, 1432, 1420), (1432, 1426, 1416, 1425), (1422, 1414, 1426, 1432), (1419, 1433, 1427, 1411), (1410, 1425, 1433, 1419), (1433, 1428, 1417, 1427), (1425, 1416, 1428, 1433), (1418, 1434, 1424, 1412), (1411, 1427, 1434, 1418), (1434, 1429, 1415, 1424), (1427, 1417, 1429, 1434), (1423, 1435, 1426, 1414), (1415, 1429, 1435, 1423), (1435, 1428, 1416, 1426), (1429, 1417, 1428, 1435), (1468, 1436, 1437), (1468, 1437, 1438), (1468, 1438, 1439), (1468, 1439, 1440), (1468, 1440, 1441), (1468, 1441, 1442), (1468, 1442, 1443), (1468, 1443, 1444), (1468, 1444, 1445), (1468, 1445, 1446), (1468, 1446, 1447), (1468, 1447, 1448), (1468, 1448, 1449), (1468, 1449, 1450), (1468, 1450, 1451), (1468, 1451, 1452), (1468, 1452, 1453), (1468, 1453, 1454), (1468, 1454, 1455), (1468, 1455, 1456), (1468, 1456, 1457), (1468, 1457, 1458), (1468, 1458, 1459), (1468, 1459, 1460), (1468, 1460, 1461), (1468, 1461, 1462), (1468, 1462, 1463), (1468, 1463, 1464), (1468, 1464, 1465), (1468, 1465, 1466), (1468, 1466, 1467), (1468, 1467, 1436), (1469, 1470, 1501), (1469, 1471, 1470), (1469, 1472, 1471), (1469, 1473, 1472), (1469, 1474, 1473), (1469, 1475, 1474), (1469, 1476, 1475), (1469, 1477, 1476), (1469, 1478, 1477), (1469, 1479, 1478), (1469, 1480, 1479), (1469, 1481, 1480), (1469, 1482, 1481), (1469, 1483, 1482), (1469, 1484, 1483), (1469, 1485, 1484), (1469, 1486, 1485), (1469, 1487, 1486), (1469, 1488, 1487), (1469, 1489, 1488), (1469, 1490, 1489), (1469, 1491, 1490), (1469, 1492, 1491), (1469, 1493, 1492), (1469, 1494, 1493), (1469, 1495, 1494), (1469, 1496, 1495), (1469, 1497, 1496), (1469, 1498, 1497), (1469, 1499, 1498), (1469, 1500, 1499), (1469, 1501, 1500), (1500, 1502, 1503, 1501), (1499, 1504, 1502, 1500), (1498, 1505, 1504, 1499), (1497, 1506, 1505, 1498), (1496, 1507, 1506, 1497), (1495, 1508, 1507, 1496), (1494, 1509, 1508, 1495), (1493, 1510, 1509, 1494), (1492, 1511, 1510, 1493), (1491, 1512, 1511, 1492), (1490, 1513, 1512, 1491), (1489, 1514, 1513, 1490), (1488, 1515, 1514, 1489), (1487, 1516, 1515, 1488), (1486, 1517, 1516, 1487), (1485, 1518, 1517, 1486), (1484, 1519, 1518, 1485), (1483, 1520, 1519, 1484), (1482, 1521, 1520, 1483), (1481, 1522, 1521, 1482), (1480, 1523, 1522, 1481), (1479, 1524, 1523, 1480), (1478, 1525, 1524, 1479), (1477, 1526, 1525, 1478), (1476, 1527, 1526, 1477), (1475, 1528, 1527, 1476), (1474, 1529, 1528, 1475), (1473, 1530, 1529, 1474), (1472, 1531, 1530, 1473), (1471, 1532, 1531, 1472), (1470, 1533, 1532, 1471), (1501, 1503, 1533, 1470), (1436, 1534, 1535, 1467), (1467, 1535, 1536, 1466), (1466, 1536, 1537, 1465), (1465, 1537, 1538, 1464), (1464, 1538, 1539, 1463), (1463, 1539, 1540, 1462), (1462, 1540, 1541, 1461), (1461, 1541, 1542, 1460), (1460, 1542, 1543, 1459), (1459, 1543, 1544, 1458), (1458, 1544, 1545, 1457), (1457, 1545, 1546, 1456), (1456, 1546, 1547, 1455), (1455, 1547, 1548, 1454), (1454, 1548, 1549, 1453), (1453, 1549, 1550, 1452), (1452, 1550, 1551, 1451), (1451, 1551, 1552, 1450), (1450, 1552, 1553, 1449), (1449, 1553, 1554, 1448), (1448, 1554, 1555, 1447), (1447, 1555, 1556, 1446), (1446, 1556, 1557, 1445), (1445, 1557, 1558, 1444), (1444, 1558, 1559, 1443), (1443, 1559, 1560, 1442), (1442, 1560, 1561, 1441), (1441, 1561, 1562, 1440), (1440, 1562, 1563, 1439), (1439, 1563, 1564, 1438), (1438, 1564, 1565, 1437), (1437, 1565, 1534, 1436), (1566, 1502, 1503), (1566, 1504, 1502), (1566, 1505, 1504), (1566, 1506, 1505), (1566, 1507, 1506), (1566, 1508, 1507), (1566, 1509, 1508), (1566, 1510, 1509), (1566, 1511, 1510), (1566, 1512, 1511), (1566, 1513, 1512), (1566, 1514, 1513), (1566, 1515, 1514), (1566, 1516, 1515), (1566, 1517, 1516), (1566, 1518, 1517), (1566, 1519, 1518), (1566, 1520, 1519), (1566, 1521, 1520), (1566, 1522, 1521), (1566, 1523, 1522), (1566, 1524, 1523), (1566, 1525, 1524), (1566, 1526, 1525), (1566, 1527, 1526), (1566, 1528, 1527), (1566, 1529, 1528), (1566, 1530, 1529), (1566, 1531, 1530), (1566, 1532, 1531), (1566, 1533, 1532), (1566, 1503, 1533), (1567, 1534, 1535), (1567, 1535, 1536), (1567, 1536, 1537), (1567, 1537, 1538), (1567, 1538, 1539), (1567, 1539, 1540), (1567, 1540, 1541), (1567, 1541, 1542), (1567, 1542, 1543), (1567, 1543, 1544), (1567, 1544, 1545), (1567, 1545, 1546), (1567, 1546, 1547), (1567, 1547, 1548), (1567, 1548, 1549), (1567, 1549, 1550), (1567, 1550, 1551), (1567, 1551, 1552), (1567, 1552, 1553), (1567, 1553, 1554), (1567, 1554, 1555), (1567, 1555, 1556), (1567, 1556, 1557), (1567, 1557, 1558), (1567, 1558, 1559), (1567, 1559, 1560), (1567, 1560, 1561), (1567, 1561, 1562), (1567, 1562, 1563), (1567, 1563, 1564), (1567, 1564, 1565), (1567, 1565, 1534)])
me_circle.use_remesh_preserve_volume = False
me_circle.use_remesh_preserve_attributes = False
me_circle.use_mirror_vertex_groups = False
me_circle.update()

# ---- objects
ob_circle = bpy.data.objects.new('Circle', me_circle)
ob_lamp = bpy.data.objects.new('Lamp', light_lamp)
ob_camera = bpy.data.objects.new('Camera', cam_camera)

# ---- transforms, parenting, visibility, modifiers, constraints
ob_circle.location = (-0.1349, -0.04679, 0.1751)
ob_circle.lineart.crease_threshold = 0.0
ob_lamp.location = (4.076, 1.005, 5.904)
ob_lamp.rotation_euler = (0.6503, 0.05522, 1.866)
ob_lamp.lock_rotations_4d = False
ob_lamp.empty_display_type = 'ARROWS'
ob_lamp.color = (0.0, 0.0, 0.0, 0.0)
ob_lamp.lineart.crease_threshold = 0.0
ob_camera.location = (7.481, -6.508, 5.344)
ob_camera.rotation_euler = (1.109, 0.01082, 0.8149)
ob_camera.lock_rotations_4d = False
ob_camera.empty_display_type = 'ARROWS'
ob_camera.color = (0.0, 0.0, 0.0, 0.0)
ob_camera.display_type = 'WIRE'
ob_camera.lineart.crease_threshold = 0.0

# ---- collection membership
col_collection_1.objects.link(ob_circle)
col_collection_1.objects.link(ob_lamp)
col_collection_1.objects.link(ob_camera)

# ---- scene / render settings (as saved in the file)
scene.camera = ob_camera
scene.frame_start = 1; scene.frame_end = 250; scene.frame_set(1)
scene.render.engine = 'BLENDER_EEVEE_NEXT'
scene.render.image_settings.color_mode = 'RGB'
scene.render.image_settings.compression = 90
scene.render.resolution_percentage = 50
scene.render.dither_intensity = 0.0
scene.render.bake_margin = 2
scene.render.bake_bias = 0.0
scene.cycles.use_denoising = False
scene.cycles.samples = 10
scene.cycles.sampling_pattern = 'TABULATED_SOBOL'
scene.cycles.light_sampling_threshold = 0.0
scene.cycles.use_adaptive_sampling = False
scene.cycles.use_light_tree = False
scene.cycles.blur_glossy = 0.0
scene.cycles.volume_bounces = 1
scene.cycles.pixel_filter_type = 'GAUSSIAN'
scene.cycles.sample_clamp_indirect = 0.0
scene.view_settings.view_transform = 'Standard'
bpy.context.view_layer.update()
